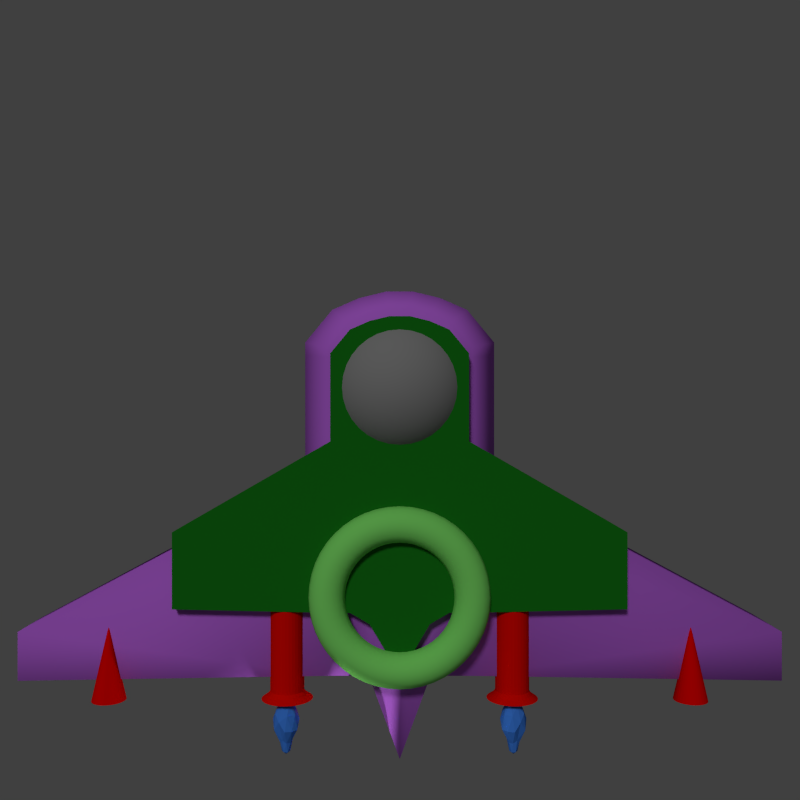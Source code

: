 # Source: Enemy7.blend  (saved by Blender 2.76.0; exported with 4.5.12 LTS)
import bpy
from mathutils import Matrix  # noqa: F401  (used for matrix-valued properties, if any)

bpy.ops.wm.read_factory_settings(use_empty=True)
scene = bpy.context.scene
scene.name = 'Scene'

# ---- collections
col_collection_1 = bpy.data.collections.new('Collection 1'); scene.collection.children.link(col_collection_1)

# ---- materials (node trees are filled in below, after node groups)
mat_material_003 = bpy.data.materials.new('Material.003')
mat_material_003.alpha_threshold = 0.0
mat_material_003.use_transparent_shadow = False
mat_material_003.diffuse_color = (0.2296, 0.8, 0.1567, 1.0)
mat_material_003.roughness = 0.5
mat_material_003.specular_intensity = 0.9623
mat_material_002 = bpy.data.materials.new('Material.002')
mat_material_002.alpha_threshold = 0.0
mat_material_002.use_transparent_shadow = False
mat_material_002.diffuse_color = (0.008999, 0.1758, 0.01018, 1.0)
mat_material_002.roughness = 0.5
mat_material_002.specular_intensity = 0.6226
mat_material_001 = bpy.data.materials.new('Material.001')
mat_material_001.alpha_threshold = 0.0
mat_material_001.use_transparent_shadow = False
mat_material_001.diffuse_color = (0.5269, 0.1424, 0.8, 1.0)
mat_material_001.roughness = 0.5
mat_material_001.specular_intensity = 0.5566
mat_material_006 = bpy.data.materials.new('Material.006')
mat_material_006.alpha_threshold = 0.0
mat_material_006.use_transparent_shadow = False
mat_material_006.diffuse_color = (0.05439, 0.224, 0.8, 1.0)
mat_material_006.roughness = 0.5
mat_material_005 = bpy.data.materials.new('Material.005')
mat_material_005.alpha_threshold = 0.0
mat_material_005.use_transparent_shadow = False
mat_material_005.diffuse_color = (0.8, 0.002391, 0.0, 1.0)
mat_material_005.roughness = 0.5
mat_material_005.specular_intensity = 0.1887
mat_material_004 = bpy.data.materials.new('Material.004')
mat_material_004.alpha_threshold = 0.0
mat_material_004.use_transparent_shadow = False
mat_material_004.diffuse_color = (0.8, 0.0, 0.0, 1.0)
mat_material_004.roughness = 0.5
mat_material_004.specular_intensity = 0.03774
mat_material = bpy.data.materials.new('Material')
mat_material.alpha_threshold = 0.0
mat_material.use_transparent_shadow = False
mat_material.diffuse_color = (0.2633, 0.2633, 0.2633, 1.0)
mat_material.specular_color = (0.8619, 1.0, 0.4369)
mat_material.roughness = 0.5
mat_material.specular_intensity = 0.6226

# ---- material node trees

# ---- world
world_world = bpy.data.worlds.new('World'); scene.world = world_world
world_world.color = (0.05088, 0.05088, 0.05088)
world_world.use_sun_shadow = False
world_world.sun_shadow_jitter_overblur = 0.0
world_world.cycles.sampling_method = 'MANUAL'
world_world.cycles.sample_map_resolution = 256

# ---- cameras
cam_camera = bpy.data.cameras.new('Camera')
cam_camera.clip_end = 100.0
cam_camera.lens = 35.0
cam_camera.sensor_width = 32.0
cam_camera.sensor_height = 18.0
cam_camera.ortho_scale = 7.314
cam_camera.dof.focus_distance = 0.0
cam_camera.dof.aperture_fstop = 128.0

# ---- lights
light_point = bpy.data.lights.new('Point', 'POINT')
light_point.transmission_factor = 0.0
light_point.energy = 100.0
light_point.shadow_buffer_clip_start = 0.5
light_point.shadow_soft_size = 0.1
light_point.shadow_maximum_resolution = 0.006
light_point.use_absolute_resolution = True
light_point.cycles.use_multiple_importance_sampling = False
light_lamp = bpy.data.lights.new('Lamp', 'SUN')
light_lamp.transmission_factor = 0.0
light_lamp.cutoff_distance = 30.0
light_lamp.angle = 0.1993
light_lamp.energy = 1.0
light_lamp.shadow_buffer_clip_start = 1.001
light_lamp.shadow_soft_size = 0.1
light_lamp.shadow_cascade_max_distance = 1000.0
light_lamp.cycles.use_multiple_importance_sampling = False

# ---- meshes
me_torus = bpy.data.meshes.new('Torus')
me_torus.from_pydata([(1.25, 0.0, 0.0), (1.217, 0.0, 0.125), (1.125, 0.0, 0.2165), (1.0, 0.0, 0.25), (0.875, 0.0, 0.2165), (0.7835, 0.0, 0.125), (0.75, 0.0, 3.062e-17), (0.7835, 0.0, -0.125), (0.875, 0.0, -0.2165), (1.0, 0.0, -0.25), (1.125, 0.0, -0.2165), (1.217, 0.0, -0.125), (1.239, 0.1632, 0.0), (1.206, 0.1588, 0.125), (1.115, 0.1468, 0.2165), (0.9914, 0.1305, 0.25), (0.8675, 0.1142, 0.2165), (0.7768, 0.1023, 0.125), (0.7436, 0.09789, 3.062e-17), (0.7768, 0.1023, -0.125), (0.8675, 0.1142, -0.2165), (0.9914, 0.1305, -0.25), (1.115, 0.1468, -0.2165), (1.206, 0.1588, -0.125), (1.207, 0.3235, 0.0), (1.175, 0.3149, 0.125), (1.087, 0.2912, 0.2165), (0.9659, 0.2588, 0.25), (0.8452, 0.2265, 0.2165), (0.7568, 0.2028, 0.125), (0.7244, 0.1941, 3.062e-17), (0.7568, 0.2028, -0.125), (0.8452, 0.2265, -0.2165), (0.9659, 0.2588, -0.25), (1.087, 0.2912, -0.2165), (1.175, 0.3149, -0.125), (1.155, 0.4784, 0.0), (1.124, 0.4655, 0.125), (1.039, 0.4305, 0.2165), (0.9239, 0.3827, 0.25), (0.8084, 0.3348, 0.2165), (0.7239, 0.2998, 0.125), (0.6929, 0.287, 3.062e-17), (0.7239, 0.2998, -0.125), (0.8084, 0.3348, -0.2165), (0.9239, 0.3827, -0.25), (1.039, 0.4305, -0.2165), (1.124, 0.4655, -0.125), (1.083, 0.625, 0.0), (1.054, 0.6083, 0.125), (0.9743, 0.5625, 0.2165), (0.866, 0.5, 0.25), (0.7578, 0.4375, 0.2165), (0.6785, 0.3917, 0.125), (0.6495, 0.375, 3.062e-17), (0.6785, 0.3917, -0.125), (0.7578, 0.4375, -0.2165), (0.866, 0.5, -0.25), (0.9743, 0.5625, -0.2165), (1.054, 0.6083, -0.125), (0.9917, 0.761, 0.0), (0.9651, 0.7406, 0.125), (0.8925, 0.6849, 0.2165), (0.7934, 0.6088, 0.25), (0.6942, 0.5327, 0.2165), (0.6216, 0.477, 0.125), (0.595, 0.4566, 3.062e-17), (0.6216, 0.477, -0.125), (0.6942, 0.5327, -0.2165), (0.7934, 0.6088, -0.25), (0.8925, 0.6849, -0.2165), (0.9651, 0.7406, -0.125), (0.8839, 0.8839, 0.0), (0.8602, 0.8602, 0.125), (0.7955, 0.7955, 0.2165), (0.7071, 0.7071, 0.25), (0.6187, 0.6187, 0.2165), (0.554, 0.554, 0.125), (0.5303, 0.5303, 3.062e-17), (0.554, 0.554, -0.125), (0.6187, 0.6187, -0.2165), (0.7071, 0.7071, -0.25), (0.7955, 0.7955, -0.2165), (0.8602, 0.8602, -0.125), (0.761, 0.9917, 0.0), (0.7406, 0.9651, 0.125), (0.6849, 0.8925, 0.2165), (0.6088, 0.7934, 0.25), (0.5327, 0.6942, 0.2165), (0.477, 0.6216, 0.125), (0.4566, 0.595, 3.062e-17), (0.477, 0.6216, -0.125), (0.5327, 0.6942, -0.2165), (0.6088, 0.7934, -0.25), (0.6849, 0.8925, -0.2165), (0.7406, 0.9651, -0.125), (0.625, 1.083, 0.0), (0.6083, 1.054, 0.125), (0.5625, 0.9743, 0.2165), (0.5, 0.866, 0.25), (0.4375, 0.7578, 0.2165), (0.3917, 0.6785, 0.125), (0.375, 0.6495, 3.062e-17), (0.3917, 0.6785, -0.125), (0.4375, 0.7578, -0.2165), (0.5, 0.866, -0.25), (0.5625, 0.9743, -0.2165), (0.6083, 1.054, -0.125), (0.4784, 1.155, 0.0), (0.4655, 1.124, 0.125), (0.4305, 1.039, 0.2165), (0.3827, 0.9239, 0.25), (0.3348, 0.8084, 0.2165), (0.2998, 0.7239, 0.125), (0.287, 0.6929, 3.062e-17), (0.2998, 0.7239, -0.125), (0.3348, 0.8084, -0.2165), (0.3827, 0.9239, -0.25), (0.4305, 1.039, -0.2165), (0.4655, 1.124, -0.125), (0.3235, 1.207, 0.0), (0.3149, 1.175, 0.125), (0.2912, 1.087, 0.2165), (0.2588, 0.9659, 0.25), (0.2265, 0.8452, 0.2165), (0.2028, 0.7568, 0.125), (0.1941, 0.7244, 3.062e-17), (0.2028, 0.7568, -0.125), (0.2265, 0.8452, -0.2165), (0.2588, 0.9659, -0.25), (0.2912, 1.087, -0.2165), (0.3149, 1.175, -0.125), (0.1632, 1.239, 0.0), (0.1588, 1.206, 0.125), (0.1468, 1.115, 0.2165), (0.1305, 0.9914, 0.25), (0.1142, 0.8675, 0.2165), (0.1023, 0.7768, 0.125), (0.09789, 0.7436, 3.062e-17), (0.1023, 0.7768, -0.125), (0.1142, 0.8675, -0.2165), (0.1305, 0.9914, -0.25), (0.1468, 1.115, -0.2165), (0.1588, 1.206, -0.125), (5.96e-08, 1.25, 0.0), (1.192e-07, 1.217, 0.125), (1.192e-07, 1.125, 0.2165), (8.941e-08, 1.0, 0.25), (8.941e-08, 0.875, 0.2165), (5.96e-08, 0.7835, 0.125), (8.941e-08, 0.75, 3.062e-17), (5.96e-08, 0.7835, -0.125), (8.941e-08, 0.875, -0.2165), (8.941e-08, 1.0, -0.25), (1.192e-07, 1.125, -0.2165), (1.192e-07, 1.217, -0.125), (-0.1632, 1.239, 0.0), (-0.1588, 1.206, 0.125), (-0.1468, 1.115, 0.2165), (-0.1305, 0.9914, 0.25), (-0.1142, 0.8675, 0.2165), (-0.1023, 0.7768, 0.125), (-0.09789, 0.7436, 3.062e-17), (-0.1023, 0.7768, -0.125), (-0.1142, 0.8675, -0.2165), (-0.1305, 0.9914, -0.25), (-0.1468, 1.115, -0.2165), (-0.1588, 1.206, -0.125), (-0.3235, 1.207, 0.0), (-0.3149, 1.175, 0.125), (-0.2912, 1.087, 0.2165), (-0.2588, 0.9659, 0.25), (-0.2265, 0.8452, 0.2165), (-0.2028, 0.7568, 0.125), (-0.1941, 0.7244, 3.062e-17), (-0.2028, 0.7568, -0.125), (-0.2265, 0.8452, -0.2165), (-0.2588, 0.9659, -0.25), (-0.2912, 1.087, -0.2165), (-0.3149, 1.175, -0.125), (-0.4784, 1.155, 0.0), (-0.4655, 1.124, 0.125), (-0.4305, 1.039, 0.2165), (-0.3827, 0.9239, 0.25), (-0.3348, 0.8084, 0.2165), (-0.2998, 0.7239, 0.125), (-0.287, 0.6929, 3.062e-17), (-0.2998, 0.7239, -0.125), (-0.3348, 0.8084, -0.2165), (-0.3827, 0.9239, -0.25), (-0.4305, 1.039, -0.2165), (-0.4655, 1.124, -0.125), (-0.625, 1.083, 0.0), (-0.6083, 1.054, 0.125), (-0.5625, 0.9743, 0.2165), (-0.5, 0.866, 0.25), (-0.4375, 0.7578, 0.2165), (-0.3917, 0.6785, 0.125), (-0.375, 0.6495, 3.062e-17), (-0.3917, 0.6785, -0.125), (-0.4375, 0.7578, -0.2165), (-0.5, 0.866, -0.25), (-0.5625, 0.9743, -0.2165), (-0.6083, 1.054, -0.125), (-0.761, 0.9917, 0.0), (-0.7406, 0.9651, 0.125), (-0.6849, 0.8925, 0.2165), (-0.6088, 0.7934, 0.25), (-0.5327, 0.6942, 0.2165), (-0.477, 0.6216, 0.125), (-0.4566, 0.595, 3.062e-17), (-0.477, 0.6216, -0.125), (-0.5327, 0.6942, -0.2165), (-0.6088, 0.7934, -0.25), (-0.6849, 0.8925, -0.2165), (-0.7406, 0.9651, -0.125), (-0.8839, 0.8839, 0.0), (-0.8602, 0.8602, 0.125), (-0.7955, 0.7955, 0.2165), (-0.7071, 0.7071, 0.25), (-0.6187, 0.6187, 0.2165), (-0.554, 0.554, 0.125), (-0.5303, 0.5303, 3.062e-17), (-0.554, 0.554, -0.125), (-0.6187, 0.6187, -0.2165), (-0.7071, 0.7071, -0.25), (-0.7955, 0.7955, -0.2165), (-0.8602, 0.8602, -0.125), (-0.9917, 0.761, 0.0), (-0.9651, 0.7406, 0.125), (-0.8925, 0.6849, 0.2165), (-0.7934, 0.6088, 0.25), (-0.6942, 0.5327, 0.2165), (-0.6216, 0.477, 0.125), (-0.595, 0.4566, 3.062e-17), (-0.6216, 0.477, -0.125), (-0.6942, 0.5327, -0.2165), (-0.7934, 0.6088, -0.25), (-0.8925, 0.6849, -0.2165), (-0.9651, 0.7406, -0.125), (-1.083, 0.625, 0.0), (-1.054, 0.6083, 0.125), (-0.9743, 0.5625, 0.2165), (-0.866, 0.5, 0.25), (-0.7578, 0.4375, 0.2165), (-0.6785, 0.3917, 0.125), (-0.6495, 0.375, 3.062e-17), (-0.6785, 0.3917, -0.125), (-0.7578, 0.4375, -0.2165), (-0.866, 0.5, -0.25), (-0.9743, 0.5625, -0.2165), (-1.054, 0.6083, -0.125), (-1.155, 0.4784, 0.0), (-1.124, 0.4655, 0.125), (-1.039, 0.4305, 0.2165), (-0.9239, 0.3827, 0.25), (-0.8084, 0.3348, 0.2165), (-0.7239, 0.2998, 0.125), (-0.6929, 0.287, 3.062e-17), (-0.7239, 0.2998, -0.125), (-0.8084, 0.3348, -0.2165), (-0.9239, 0.3827, -0.25), (-1.039, 0.4305, -0.2165), (-1.124, 0.4655, -0.125), (-1.207, 0.3235, 0.0), (-1.175, 0.3149, 0.125), (-1.087, 0.2912, 0.2165), (-0.9659, 0.2588, 0.25), (-0.8452, 0.2265, 0.2165), (-0.7568, 0.2028, 0.125), (-0.7244, 0.1941, 3.062e-17), (-0.7568, 0.2028, -0.125), (-0.8452, 0.2265, -0.2165), (-0.9659, 0.2588, -0.25), (-1.087, 0.2912, -0.2165), (-1.175, 0.3149, -0.125), (-1.239, 0.1632, 0.0), (-1.206, 0.1588, 0.125), (-1.115, 0.1468, 0.2165), (-0.9914, 0.1305, 0.25), (-0.8675, 0.1142, 0.2165), (-0.7768, 0.1023, 0.125), (-0.7436, 0.09789, 3.062e-17), (-0.7768, 0.1023, -0.125), (-0.8675, 0.1142, -0.2165), (-0.9914, 0.1305, -0.25), (-1.115, 0.1468, -0.2165), (-1.206, 0.1588, -0.125), (-1.25, 1.093e-07, 0.0), (-1.217, 1.064e-07, 0.125), (-1.125, 9.835e-08, 0.2165), (-1.0, 8.742e-08, 0.25), (-0.875, 7.649e-08, 0.2165), (-0.7835, 6.85e-08, 0.125), (-0.75, 6.557e-08, 3.062e-17), (-0.7835, 6.85e-08, -0.125), (-0.875, 7.649e-08, -0.2165), (-1.0, 8.742e-08, -0.25), (-1.125, 9.835e-08, -0.2165), (-1.217, 1.064e-07, -0.125), (-1.239, -0.1632, 0.0), (-1.206, -0.1588, 0.125), (-1.115, -0.1468, 0.2165), (-0.9914, -0.1305, 0.25), (-0.8675, -0.1142, 0.2165), (-0.7768, -0.1023, 0.125), (-0.7436, -0.09789, 3.062e-17), (-0.7768, -0.1023, -0.125), (-0.8675, -0.1142, -0.2165), (-0.9914, -0.1305, -0.25), (-1.115, -0.1468, -0.2165), (-1.206, -0.1588, -0.125), (-1.207, -0.3235, 0.0), (-1.175, -0.3149, 0.125), (-1.087, -0.2912, 0.2165), (-0.9659, -0.2588, 0.25), (-0.8452, -0.2265, 0.2165), (-0.7568, -0.2028, 0.125), (-0.7244, -0.1941, 3.062e-17), (-0.7568, -0.2028, -0.125), (-0.8452, -0.2265, -0.2165), (-0.9659, -0.2588, -0.25), (-1.087, -0.2912, -0.2165), (-1.175, -0.3149, -0.125), (-1.155, -0.4784, 0.0), (-1.124, -0.4655, 0.125), (-1.039, -0.4305, 0.2165), (-0.9239, -0.3827, 0.25), (-0.8084, -0.3348, 0.2165), (-0.7239, -0.2998, 0.125), (-0.6929, -0.287, 3.062e-17), (-0.7239, -0.2998, -0.125), (-0.8084, -0.3348, -0.2165), (-0.9239, -0.3827, -0.25), (-1.039, -0.4305, -0.2165), (-1.124, -0.4655, -0.125), (-1.083, -0.625, 0.0), (-1.054, -0.6083, 0.125), (-0.9743, -0.5625, 0.2165), (-0.866, -0.5, 0.25), (-0.7578, -0.4375, 0.2165), (-0.6785, -0.3917, 0.125), (-0.6495, -0.375, 3.062e-17), (-0.6785, -0.3917, -0.125), (-0.7578, -0.4375, -0.2165), (-0.866, -0.5, -0.25), (-0.9743, -0.5625, -0.2165), (-1.054, -0.6083, -0.125), (-0.9917, -0.761, 0.0), (-0.9651, -0.7406, 0.125), (-0.8925, -0.6849, 0.2165), (-0.7934, -0.6088, 0.25), (-0.6942, -0.5327, 0.2165), (-0.6216, -0.477, 0.125), (-0.595, -0.4566, 3.062e-17), (-0.6216, -0.477, -0.125), (-0.6942, -0.5327, -0.2165), (-0.7934, -0.6088, -0.25), (-0.8925, -0.6849, -0.2165), (-0.9651, -0.7406, -0.125), (-0.8839, -0.8839, 0.0), (-0.8602, -0.8602, 0.125), (-0.7955, -0.7955, 0.2165), (-0.7071, -0.7071, 0.25), (-0.6187, -0.6187, 0.2165), (-0.554, -0.554, 0.125), (-0.5303, -0.5303, 3.062e-17), (-0.554, -0.554, -0.125), (-0.6187, -0.6187, -0.2165), (-0.7071, -0.7071, -0.25), (-0.7955, -0.7955, -0.2165), (-0.8602, -0.8602, -0.125), (-0.761, -0.9917, 0.0), (-0.7406, -0.9651, 0.125), (-0.6849, -0.8925, 0.2165), (-0.6088, -0.7934, 0.25), (-0.5327, -0.6942, 0.2165), (-0.477, -0.6216, 0.125), (-0.4566, -0.595, 3.062e-17), (-0.477, -0.6216, -0.125), (-0.5327, -0.6942, -0.2165), (-0.6088, -0.7934, -0.25), (-0.6849, -0.8925, -0.2165), (-0.7406, -0.9651, -0.125), (-0.625, -1.083, 0.0), (-0.6083, -1.054, 0.125), (-0.5625, -0.9743, 0.2165), (-0.5, -0.866, 0.25), (-0.4375, -0.7578, 0.2165), (-0.3917, -0.6785, 0.125), (-0.375, -0.6495, 3.062e-17), (-0.3917, -0.6785, -0.125), (-0.4375, -0.7578, -0.2165), (-0.5, -0.866, -0.25), (-0.5625, -0.9743, -0.2165), (-0.6083, -1.054, -0.125), (-0.4784, -1.155, 0.0), (-0.4655, -1.124, 0.125), (-0.4305, -1.039, 0.2165), (-0.3827, -0.9239, 0.25), (-0.3348, -0.8084, 0.2165), (-0.2998, -0.7239, 0.125), (-0.287, -0.6929, 3.062e-17), (-0.2998, -0.7239, -0.125), (-0.3348, -0.8084, -0.2165), (-0.3827, -0.9239, -0.25), (-0.4305, -1.039, -0.2165), (-0.4655, -1.124, -0.125), (-0.3235, -1.207, 0.0), (-0.3149, -1.175, 0.125), (-0.2912, -1.087, 0.2165), (-0.2588, -0.9659, 0.25), (-0.2265, -0.8452, 0.2165), (-0.2028, -0.7568, 0.125), (-0.1941, -0.7244, 3.062e-17), (-0.2028, -0.7568, -0.125), (-0.2265, -0.8452, -0.2165), (-0.2588, -0.9659, -0.25), (-0.2912, -1.087, -0.2165), (-0.3149, -1.175, -0.125), (-0.1632, -1.239, 0.0), (-0.1588, -1.206, 0.125), (-0.1468, -1.115, 0.2165), (-0.1305, -0.9914, 0.25), (-0.1142, -0.8675, 0.2165), (-0.1023, -0.7768, 0.125), (-0.0979, -0.7436, 3.062e-17), (-0.1023, -0.7768, -0.125), (-0.1142, -0.8675, -0.2165), (-0.1305, -0.9914, -0.25), (-0.1468, -1.115, -0.2165), (-0.1588, -1.206, -0.125), (5.96e-08, -1.25, 0.0), (1.192e-07, -1.217, 0.125), (1.192e-07, -1.125, 0.2165), (8.941e-08, -1.0, 0.25), (8.941e-08, -0.875, 0.2165), (5.96e-08, -0.7835, 0.125), (8.941e-08, -0.75, 3.062e-17), (5.96e-08, -0.7835, -0.125), (8.941e-08, -0.875, -0.2165), (8.941e-08, -1.0, -0.25), (1.192e-07, -1.125, -0.2165), (1.192e-07, -1.217, -0.125), (0.1632, -1.239, 0.0), (0.1588, -1.206, 0.125), (0.1468, -1.115, 0.2165), (0.1305, -0.9914, 0.25), (0.1142, -0.8675, 0.2165), (0.1023, -0.7768, 0.125), (0.09789, -0.7436, 3.062e-17), (0.1023, -0.7768, -0.125), (0.1142, -0.8675, -0.2165), (0.1305, -0.9914, -0.25), (0.1468, -1.115, -0.2165), (0.1588, -1.206, -0.125), (0.3235, -1.207, 0.0), (0.3149, -1.175, 0.125), (0.2912, -1.087, 0.2165), (0.2588, -0.9659, 0.25), (0.2265, -0.8452, 0.2165), (0.2028, -0.7568, 0.125), (0.1941, -0.7244, 3.062e-17), (0.2028, -0.7568, -0.125), (0.2265, -0.8452, -0.2165), (0.2588, -0.9659, -0.25), (0.2912, -1.087, -0.2165), (0.3149, -1.175, -0.125), (0.4784, -1.155, 0.0), (0.4655, -1.124, 0.125), (0.4305, -1.039, 0.2165), (0.3827, -0.9239, 0.25), (0.3348, -0.8084, 0.2165), (0.2998, -0.7239, 0.125), (0.287, -0.6929, 3.062e-17), (0.2998, -0.7239, -0.125), (0.3348, -0.8084, -0.2165), (0.3827, -0.9239, -0.25), (0.4305, -1.039, -0.2165), (0.4655, -1.124, -0.125), (0.625, -1.083, 0.0), (0.6083, -1.054, 0.125), (0.5625, -0.9743, 0.2165), (0.5, -0.866, 0.25), (0.4375, -0.7578, 0.2165), (0.3917, -0.6785, 0.125), (0.375, -0.6495, 3.062e-17), (0.3917, -0.6785, -0.125), (0.4375, -0.7578, -0.2165), (0.5, -0.866, -0.25), (0.5625, -0.9743, -0.2165), (0.6083, -1.054, -0.125), (0.761, -0.9917, 0.0), (0.7406, -0.9651, 0.125), (0.6849, -0.8925, 0.2165), (0.6088, -0.7934, 0.25), (0.5327, -0.6942, 0.2165), (0.477, -0.6216, 0.125), (0.4566, -0.595, 3.062e-17), (0.477, -0.6216, -0.125), (0.5327, -0.6942, -0.2165), (0.6088, -0.7934, -0.25), (0.6849, -0.8925, -0.2165), (0.7406, -0.9651, -0.125), (0.8839, -0.8839, 0.0), (0.8602, -0.8602, 0.125), (0.7955, -0.7955, 0.2165), (0.7071, -0.7071, 0.25), (0.6187, -0.6187, 0.2165), (0.554, -0.554, 0.125), (0.5303, -0.5303, 3.062e-17), (0.554, -0.554, -0.125), (0.6187, -0.6187, -0.2165), (0.7071, -0.7071, -0.25), (0.7955, -0.7955, -0.2165), (0.8602, -0.8602, -0.125), (0.9917, -0.761, 0.0), (0.9651, -0.7406, 0.125), (0.8925, -0.6849, 0.2165), (0.7934, -0.6088, 0.25), (0.6942, -0.5327, 0.2165), (0.6216, -0.477, 0.125), (0.595, -0.4566, 3.062e-17), (0.6216, -0.477, -0.125), (0.6942, -0.5327, -0.2165), (0.7934, -0.6088, -0.25), (0.8925, -0.6849, -0.2165), (0.9651, -0.7406, -0.125), (1.083, -0.625, 0.0), (1.054, -0.6083, 0.125), (0.9743, -0.5625, 0.2165), (0.866, -0.5, 0.25), (0.7578, -0.4375, 0.2165), (0.6785, -0.3917, 0.125), (0.6495, -0.375, 3.062e-17), (0.6785, -0.3917, -0.125), (0.7578, -0.4375, -0.2165), (0.866, -0.5, -0.25), (0.9743, -0.5625, -0.2165), (1.054, -0.6083, -0.125), (1.155, -0.4784, 0.0), (1.124, -0.4655, 0.125), (1.039, -0.4305, 0.2165), (0.9239, -0.3827, 0.25), (0.8084, -0.3348, 0.2165), (0.7239, -0.2998, 0.125), (0.6929, -0.287, 3.062e-17), (0.7239, -0.2998, -0.125), (0.8084, -0.3348, -0.2165), (0.9239, -0.3827, -0.25), (1.039, -0.4305, -0.2165), (1.124, -0.4655, -0.125), (1.207, -0.3235, 0.0), (1.175, -0.3149, 0.125), (1.087, -0.2912, 0.2165), (0.9659, -0.2588, 0.25), (0.8452, -0.2265, 0.2165), (0.7568, -0.2028, 0.125), (0.7244, -0.1941, 3.062e-17), (0.7568, -0.2028, -0.125), (0.8452, -0.2265, -0.2165), (0.9659, -0.2588, -0.25), (1.087, -0.2912, -0.2165), (1.175, -0.3149, -0.125), (1.239, -0.1632, 0.0), (1.206, -0.1588, 0.125), (1.115, -0.1468, 0.2165), (0.9914, -0.1305, 0.25), (0.8675, -0.1142, 0.2165), (0.7768, -0.1023, 0.125), (0.7436, -0.09789, 3.062e-17), (0.7768, -0.1023, -0.125), (0.8675, -0.1142, -0.2165), (0.9914, -0.1305, -0.25), (1.115, -0.1468, -0.2165), (1.206, -0.1588, -0.125)], [], [(0, 12, 13, 1), (1, 13, 14, 2), (2, 14, 15, 3), (3, 15, 16, 4), (4, 16, 17, 5), (5, 17, 18, 6), (6, 18, 19, 7), (7, 19, 20, 8), (8, 20, 21, 9), (9, 21, 22, 10), (10, 22, 23, 11), (0, 11, 23, 12), (12, 24, 25, 13), (13, 25, 26, 14), (14, 26, 27, 15), (15, 27, 28, 16), (16, 28, 29, 17), (17, 29, 30, 18), (18, 30, 31, 19), (19, 31, 32, 20), (20, 32, 33, 21), (21, 33, 34, 22), (22, 34, 35, 23), (23, 35, 24, 12), (24, 36, 37, 25), (25, 37, 38, 26), (26, 38, 39, 27), (27, 39, 40, 28), (28, 40, 41, 29), (29, 41, 42, 30), (30, 42, 43, 31), (31, 43, 44, 32), (32, 44, 45, 33), (33, 45, 46, 34), (34, 46, 47, 35), (35, 47, 36, 24), (36, 48, 49, 37), (37, 49, 50, 38), (38, 50, 51, 39), (39, 51, 52, 40), (40, 52, 53, 41), (41, 53, 54, 42), (42, 54, 55, 43), (43, 55, 56, 44), (44, 56, 57, 45), (45, 57, 58, 46), (46, 58, 59, 47), (47, 59, 48, 36), (48, 60, 61, 49), (49, 61, 62, 50), (50, 62, 63, 51), (51, 63, 64, 52), (52, 64, 65, 53), (53, 65, 66, 54), (54, 66, 67, 55), (55, 67, 68, 56), (56, 68, 69, 57), (57, 69, 70, 58), (58, 70, 71, 59), (59, 71, 60, 48), (60, 72, 73, 61), (61, 73, 74, 62), (62, 74, 75, 63), (63, 75, 76, 64), (64, 76, 77, 65), (65, 77, 78, 66), (66, 78, 79, 67), (67, 79, 80, 68), (68, 80, 81, 69), (69, 81, 82, 70), (70, 82, 83, 71), (71, 83, 72, 60), (72, 84, 85, 73), (73, 85, 86, 74), (74, 86, 87, 75), (75, 87, 88, 76), (76, 88, 89, 77), (77, 89, 90, 78), (78, 90, 91, 79), (79, 91, 92, 80), (80, 92, 93, 81), (81, 93, 94, 82), (82, 94, 95, 83), (83, 95, 84, 72), (84, 96, 97, 85), (85, 97, 98, 86), (86, 98, 99, 87), (87, 99, 100, 88), (88, 100, 101, 89), (89, 101, 102, 90), (90, 102, 103, 91), (91, 103, 104, 92), (92, 104, 105, 93), (93, 105, 106, 94), (94, 106, 107, 95), (95, 107, 96, 84), (96, 108, 109, 97), (97, 109, 110, 98), (98, 110, 111, 99), (99, 111, 112, 100), (100, 112, 113, 101), (101, 113, 114, 102), (102, 114, 115, 103), (103, 115, 116, 104), (104, 116, 117, 105), (105, 117, 118, 106), (106, 118, 119, 107), (107, 119, 108, 96), (108, 120, 121, 109), (109, 121, 122, 110), (110, 122, 123, 111), (111, 123, 124, 112), (112, 124, 125, 113), (113, 125, 126, 114), (114, 126, 127, 115), (115, 127, 128, 116), (116, 128, 129, 117), (117, 129, 130, 118), (118, 130, 131, 119), (119, 131, 120, 108), (120, 132, 133, 121), (121, 133, 134, 122), (122, 134, 135, 123), (123, 135, 136, 124), (124, 136, 137, 125), (125, 137, 138, 126), (126, 138, 139, 127), (127, 139, 140, 128), (128, 140, 141, 129), (129, 141, 142, 130), (130, 142, 143, 131), (131, 143, 132, 120), (132, 144, 145, 133), (133, 145, 146, 134), (134, 146, 147, 135), (135, 147, 148, 136), (136, 148, 149, 137), (137, 149, 150, 138), (138, 150, 151, 139), (139, 151, 152, 140), (140, 152, 153, 141), (141, 153, 154, 142), (142, 154, 155, 143), (143, 155, 144, 132), (144, 156, 157, 145), (145, 157, 158, 146), (146, 158, 159, 147), (147, 159, 160, 148), (148, 160, 161, 149), (149, 161, 162, 150), (150, 162, 163, 151), (151, 163, 164, 152), (152, 164, 165, 153), (153, 165, 166, 154), (154, 166, 167, 155), (155, 167, 156, 144), (156, 168, 169, 157), (157, 169, 170, 158), (158, 170, 171, 159), (159, 171, 172, 160), (160, 172, 173, 161), (161, 173, 174, 162), (162, 174, 175, 163), (163, 175, 176, 164), (164, 176, 177, 165), (165, 177, 178, 166), (166, 178, 179, 167), (167, 179, 168, 156), (168, 180, 181, 169), (169, 181, 182, 170), (170, 182, 183, 171), (171, 183, 184, 172), (172, 184, 185, 173), (173, 185, 186, 174), (174, 186, 187, 175), (175, 187, 188, 176), (176, 188, 189, 177), (177, 189, 190, 178), (178, 190, 191, 179), (179, 191, 180, 168), (180, 192, 193, 181), (181, 193, 194, 182), (182, 194, 195, 183), (183, 195, 196, 184), (184, 196, 197, 185), (185, 197, 198, 186), (186, 198, 199, 187), (187, 199, 200, 188), (188, 200, 201, 189), (189, 201, 202, 190), (190, 202, 203, 191), (191, 203, 192, 180), (192, 204, 205, 193), (193, 205, 206, 194), (194, 206, 207, 195), (195, 207, 208, 196), (196, 208, 209, 197), (197, 209, 210, 198), (198, 210, 211, 199), (199, 211, 212, 200), (200, 212, 213, 201), (201, 213, 214, 202), (202, 214, 215, 203), (203, 215, 204, 192), (204, 216, 217, 205), (205, 217, 218, 206), (206, 218, 219, 207), (207, 219, 220, 208), (208, 220, 221, 209), (209, 221, 222, 210), (210, 222, 223, 211), (211, 223, 224, 212), (212, 224, 225, 213), (213, 225, 226, 214), (214, 226, 227, 215), (215, 227, 216, 204), (216, 228, 229, 217), (217, 229, 230, 218), (218, 230, 231, 219), (219, 231, 232, 220), (220, 232, 233, 221), (221, 233, 234, 222), (222, 234, 235, 223), (223, 235, 236, 224), (224, 236, 237, 225), (225, 237, 238, 226), (226, 238, 239, 227), (227, 239, 228, 216), (228, 240, 241, 229), (229, 241, 242, 230), (230, 242, 243, 231), (231, 243, 244, 232), (232, 244, 245, 233), (233, 245, 246, 234), (234, 246, 247, 235), (235, 247, 248, 236), (236, 248, 249, 237), (237, 249, 250, 238), (238, 250, 251, 239), (239, 251, 240, 228), (240, 252, 253, 241), (241, 253, 254, 242), (242, 254, 255, 243), (243, 255, 256, 244), (244, 256, 257, 245), (245, 257, 258, 246), (246, 258, 259, 247), (247, 259, 260, 248), (248, 260, 261, 249), (249, 261, 262, 250), (250, 262, 263, 251), (251, 263, 252, 240), (252, 264, 265, 253), (253, 265, 266, 254), (254, 266, 267, 255), (255, 267, 268, 256), (256, 268, 269, 257), (257, 269, 270, 258), (258, 270, 271, 259), (259, 271, 272, 260), (260, 272, 273, 261), (261, 273, 274, 262), (262, 274, 275, 263), (263, 275, 264, 252), (264, 276, 277, 265), (265, 277, 278, 266), (266, 278, 279, 267), (267, 279, 280, 268), (268, 280, 281, 269), (269, 281, 282, 270), (270, 282, 283, 271), (271, 283, 284, 272), (272, 284, 285, 273), (273, 285, 286, 274), (274, 286, 287, 275), (275, 287, 276, 264), (276, 288, 289, 277), (277, 289, 290, 278), (278, 290, 291, 279), (279, 291, 292, 280), (280, 292, 293, 281), (281, 293, 294, 282), (282, 294, 295, 283), (283, 295, 296, 284), (284, 296, 297, 285), (285, 297, 298, 286), (286, 298, 299, 287), (287, 299, 288, 276), (288, 300, 301, 289), (289, 301, 302, 290), (290, 302, 303, 291), (291, 303, 304, 292), (292, 304, 305, 293), (293, 305, 306, 294), (294, 306, 307, 295), (295, 307, 308, 296), (296, 308, 309, 297), (297, 309, 310, 298), (298, 310, 311, 299), (299, 311, 300, 288), (300, 312, 313, 301), (301, 313, 314, 302), (302, 314, 315, 303), (303, 315, 316, 304), (304, 316, 317, 305), (305, 317, 318, 306), (306, 318, 319, 307), (307, 319, 320, 308), (308, 320, 321, 309), (309, 321, 322, 310), (310, 322, 323, 311), (311, 323, 312, 300), (312, 324, 325, 313), (313, 325, 326, 314), (314, 326, 327, 315), (315, 327, 328, 316), (316, 328, 329, 317), (317, 329, 330, 318), (318, 330, 331, 319), (319, 331, 332, 320), (320, 332, 333, 321), (321, 333, 334, 322), (322, 334, 335, 323), (323, 335, 324, 312), (324, 336, 337, 325), (325, 337, 338, 326), (326, 338, 339, 327), (327, 339, 340, 328), (328, 340, 341, 329), (329, 341, 342, 330), (330, 342, 343, 331), (331, 343, 344, 332), (332, 344, 345, 333), (333, 345, 346, 334), (334, 346, 347, 335), (335, 347, 336, 324), (336, 348, 349, 337), (337, 349, 350, 338), (338, 350, 351, 339), (339, 351, 352, 340), (340, 352, 353, 341), (341, 353, 354, 342), (342, 354, 355, 343), (343, 355, 356, 344), (344, 356, 357, 345), (345, 357, 358, 346), (346, 358, 359, 347), (347, 359, 348, 336), (348, 360, 361, 349), (349, 361, 362, 350), (350, 362, 363, 351), (351, 363, 364, 352), (352, 364, 365, 353), (353, 365, 366, 354), (354, 366, 367, 355), (355, 367, 368, 356), (356, 368, 369, 357), (357, 369, 370, 358), (358, 370, 371, 359), (359, 371, 360, 348), (360, 372, 373, 361), (361, 373, 374, 362), (362, 374, 375, 363), (363, 375, 376, 364), (364, 376, 377, 365), (365, 377, 378, 366), (366, 378, 379, 367), (367, 379, 380, 368), (368, 380, 381, 369), (369, 381, 382, 370), (370, 382, 383, 371), (371, 383, 372, 360), (372, 384, 385, 373), (373, 385, 386, 374), (374, 386, 387, 375), (375, 387, 388, 376), (376, 388, 389, 377), (377, 389, 390, 378), (378, 390, 391, 379), (379, 391, 392, 380), (380, 392, 393, 381), (381, 393, 394, 382), (382, 394, 395, 383), (383, 395, 384, 372), (384, 396, 397, 385), (385, 397, 398, 386), (386, 398, 399, 387), (387, 399, 400, 388), (388, 400, 401, 389), (389, 401, 402, 390), (390, 402, 403, 391), (391, 403, 404, 392), (392, 404, 405, 393), (393, 405, 406, 394), (394, 406, 407, 395), (395, 407, 396, 384), (396, 408, 409, 397), (397, 409, 410, 398), (398, 410, 411, 399), (399, 411, 412, 400), (400, 412, 413, 401), (401, 413, 414, 402), (402, 414, 415, 403), (403, 415, 416, 404), (404, 416, 417, 405), (405, 417, 418, 406), (406, 418, 419, 407), (407, 419, 408, 396), (408, 420, 421, 409), (409, 421, 422, 410), (410, 422, 423, 411), (411, 423, 424, 412), (412, 424, 425, 413), (413, 425, 426, 414), (414, 426, 427, 415), (415, 427, 428, 416), (416, 428, 429, 417), (417, 429, 430, 418), (418, 430, 431, 419), (419, 431, 420, 408), (420, 432, 433, 421), (421, 433, 434, 422), (422, 434, 435, 423), (423, 435, 436, 424), (424, 436, 437, 425), (425, 437, 438, 426), (426, 438, 439, 427), (427, 439, 440, 428), (428, 440, 441, 429), (429, 441, 442, 430), (430, 442, 443, 431), (431, 443, 432, 420), (432, 444, 445, 433), (433, 445, 446, 434), (434, 446, 447, 435), (435, 447, 448, 436), (436, 448, 449, 437), (437, 449, 450, 438), (438, 450, 451, 439), (439, 451, 452, 440), (440, 452, 453, 441), (441, 453, 454, 442), (442, 454, 455, 443), (443, 455, 444, 432), (444, 456, 457, 445), (445, 457, 458, 446), (446, 458, 459, 447), (447, 459, 460, 448), (448, 460, 461, 449), (449, 461, 462, 450), (450, 462, 463, 451), (451, 463, 464, 452), (452, 464, 465, 453), (453, 465, 466, 454), (454, 466, 467, 455), (455, 467, 456, 444), (456, 468, 469, 457), (457, 469, 470, 458), (458, 470, 471, 459), (459, 471, 472, 460), (460, 472, 473, 461), (461, 473, 474, 462), (462, 474, 475, 463), (463, 475, 476, 464), (464, 476, 477, 465), (465, 477, 478, 466), (466, 478, 479, 467), (467, 479, 468, 456), (468, 480, 481, 469), (469, 481, 482, 470), (470, 482, 483, 471), (471, 483, 484, 472), (472, 484, 485, 473), (473, 485, 486, 474), (474, 486, 487, 475), (475, 487, 488, 476), (476, 488, 489, 477), (477, 489, 490, 478), (478, 490, 491, 479), (479, 491, 480, 468), (480, 492, 493, 481), (481, 493, 494, 482), (482, 494, 495, 483), (483, 495, 496, 484), (484, 496, 497, 485), (485, 497, 498, 486), (486, 498, 499, 487), (487, 499, 500, 488), (488, 500, 501, 489), (489, 501, 502, 490), (490, 502, 503, 491), (491, 503, 492, 480), (492, 504, 505, 493), (493, 505, 506, 494), (494, 506, 507, 495), (495, 507, 508, 496), (496, 508, 509, 497), (497, 509, 510, 498), (498, 510, 511, 499), (499, 511, 512, 500), (500, 512, 513, 501), (501, 513, 514, 502), (502, 514, 515, 503), (503, 515, 504, 492), (504, 516, 517, 505), (505, 517, 518, 506), (506, 518, 519, 507), (507, 519, 520, 508), (508, 520, 521, 509), (509, 521, 522, 510), (510, 522, 523, 511), (511, 523, 524, 512), (512, 524, 525, 513), (513, 525, 526, 514), (514, 526, 527, 515), (515, 527, 516, 504), (516, 528, 529, 517), (517, 529, 530, 518), (518, 530, 531, 519), (519, 531, 532, 520), (520, 532, 533, 521), (521, 533, 534, 522), (522, 534, 535, 523), (523, 535, 536, 524), (524, 536, 537, 525), (525, 537, 538, 526), (526, 538, 539, 527), (527, 539, 528, 516), (528, 540, 541, 529), (529, 541, 542, 530), (530, 542, 543, 531), (531, 543, 544, 532), (532, 544, 545, 533), (533, 545, 546, 534), (534, 546, 547, 535), (535, 547, 548, 536), (536, 548, 549, 537), (537, 549, 550, 538), (538, 550, 551, 539), (539, 551, 540, 528), (540, 552, 553, 541), (541, 553, 554, 542), (542, 554, 555, 543), (543, 555, 556, 544), (544, 556, 557, 545), (545, 557, 558, 546), (546, 558, 559, 547), (547, 559, 560, 548), (548, 560, 561, 549), (549, 561, 562, 550), (550, 562, 563, 551), (551, 563, 552, 540), (552, 564, 565, 553), (553, 565, 566, 554), (554, 566, 567, 555), (555, 567, 568, 556), (556, 568, 569, 557), (557, 569, 570, 558), (558, 570, 571, 559), (559, 571, 572, 560), (560, 572, 573, 561), (561, 573, 574, 562), (562, 574, 575, 563), (563, 575, 564, 552), (564, 0, 1, 565), (565, 1, 2, 566), (566, 2, 3, 567), (567, 3, 4, 568), (568, 4, 5, 569), (569, 5, 6, 570), (570, 6, 7, 571), (571, 7, 8, 572), (572, 8, 9, 573), (573, 9, 10, 574), (574, 10, 11, 575), (575, 11, 0, 564)])
me_torus.polygons.foreach_set('use_smooth', [True] * 576)
me_torus.materials.append(mat_material_003)
me_torus.use_remesh_preserve_volume = False
me_torus.use_remesh_preserve_attributes = False
me_torus.use_mirror_vertex_groups = False
me_torus.update()
me_cube_002 = bpy.data.meshes.new('Cube.002')
me_cube_002.from_pydata([(-0.9626, -0.9507, -0.4309), (-0.9626, -0.9507, 0.9581), (-0.9626, 0.9507, -0.4309), (-0.9626, 0.9507, 0.9581), (0.7488, -0.9507, -0.4309), (0.7488, -0.9507, 0.9581), (0.7488, 0.9507, -0.4309), (0.7488, 0.9507, 0.9581), (-0.6933, 0.9507, 0.9581), (-0.4239, 0.9507, 0.9581), (-0.1546, 0.9507, 0.9581), (0.1148, 0.9507, 0.9581), (0.3842, 0.9507, 0.9581), (0.6535, 0.9507, 0.9581), (0.6535, 0.9507, -0.4309), (0.3842, 0.9507, -0.4309), (0.1148, 0.9507, -0.4309), (-0.1546, 0.9507, -0.4309), (-0.4239, 0.9507, -0.4309), (-0.6933, 0.9507, -0.4309), (-0.6933, -0.9507, 0.9581), (-0.4239, -0.9507, 0.9581), (-0.1546, -0.9507, 0.9581), (0.1148, -0.9507, 0.9581), (0.3842, -0.9507, 0.9581), (0.6535, -0.9507, 0.9581), (0.6535, -0.9507, -0.4309), (0.3842, -0.9507, -0.4309), (0.1148, -0.9507, -0.4309), (-0.1546, -0.9507, -0.4309), (-0.4239, -0.9507, -0.4309), (-0.6933, -0.9507, -0.4309), (-0.9626, -0.1427, 0.9581), (-0.9626, -0.412, 0.9581), (-0.9626, -0.6814, 0.9581), (-0.9626, 0.1427, 0.9581), (-0.9626, 0.412, 0.9581), (-0.9626, 0.6814, 0.9581), (-0.9626, 0.6814, -0.4309), (-0.9626, 0.412, -0.4309), (-0.9626, 0.1427, -0.4309), (-0.9626, -0.6814, -0.4309), (-0.9626, -0.412, -0.4309), (-0.9626, -0.1427, -0.4309), (0.9922, 0.6814, 0.9581), (1.08, 0.412, 0.9581), (1.129, 0.1427, 0.9581), (0.9922, -0.6814, 0.9581), (1.08, -0.412, 0.9581), (1.129, -0.1427, 0.9581), (1.129, -0.1427, -0.4309), (1.08, -0.412, -0.4309), (0.9922, -0.6814, -0.4309), (1.129, 0.1427, -0.4309), (1.08, 0.412, -0.4309), (0.9922, 0.6814, -0.4309), (0.6535, 0.6814, 0.9581), (0.6535, 0.412, 0.9581), (0.6535, 0.1427, 0.9581), (0.6535, -0.6814, 0.9581), (0.6535, -0.412, 0.9581), (0.6535, -0.1427, 0.9581), (0.3842, 0.6814, 0.9581), (0.3842, 0.412, 0.9581), (0.3842, 0.1427, 0.9581), (0.3842, -0.6814, 0.9581), (0.3842, -0.412, 0.9581), (0.3842, -0.1427, 0.9581), (0.1148, 0.6814, 0.9581), (0.1148, 0.412, 0.9581), (0.1148, 0.1427, 0.9581), (0.1148, -0.6814, 0.9581), (0.1148, -0.412, 0.9581), (0.1148, -0.1427, 0.9581), (-0.1546, 0.6814, 0.9581), (-0.1546, 0.412, 0.9581), (-0.1546, 0.1427, 0.9581), (-0.1546, -0.6814, 0.9581), (-0.1546, -0.412, 0.9581), (-0.1546, -0.1427, 0.9581), (-0.4239, 0.6814, 0.9581), (-0.4239, 0.412, 0.9581), (-0.4239, 0.1427, 0.9581), (-0.4239, -0.6814, 0.9581), (-0.4239, -0.412, 0.9581), (-0.4239, -0.1427, 0.9581), (-0.6933, 0.6814, 0.9581), (-0.6933, 0.412, 0.9581), (-0.6933, 0.1427, 0.9581), (-0.6933, -0.6814, 0.9581), (-0.6933, -0.412, 0.9581), (-0.6933, -0.1427, 0.9581), (-0.6933, 0.6814, -0.4309), (-0.6933, 0.412, -0.4309), (-0.6933, 0.1427, -0.4309), (-0.6933, -0.6814, -0.4309), (-0.6933, -0.412, -0.4309), (-0.6933, -0.1427, -0.4309), (-0.4239, 0.6814, -0.4309), (-0.4239, 0.412, -0.4309), (-0.4239, 0.1427, -0.4309), (-0.4239, -0.6814, -0.4309), (-0.4239, -0.412, -0.4309), (-0.4239, -0.1427, -0.4309), (-0.1546, 0.6814, -0.4309), (-0.1546, 0.412, -0.4309), (-0.1546, 0.1427, -0.4309), (-0.1546, -0.6814, -0.4309), (-0.1546, -0.412, -0.4309), (-0.1546, -0.1427, -0.4309), (0.1148, 0.6814, -0.4309), (0.1148, 0.412, -0.4309), (0.1148, 0.1427, -0.4309), (0.1148, -0.6814, -0.4309), (0.1148, -0.412, -0.4309), (0.1148, -0.1427, -0.4309), (0.3842, 0.6814, -0.4309), (0.3842, 0.412, -0.4309), (0.3842, 0.1427, -0.4309), (0.3842, -0.6814, -0.4309), (0.3842, -0.412, -0.4309), (0.3842, -0.1427, -0.4309), (0.6535, 0.6814, -0.4309), (0.6535, 0.412, -0.4309), (0.6535, 0.1427, -0.4309), (0.6535, -0.6814, -0.4309), (0.6535, -0.412, -0.4309), (0.6535, -0.1427, -0.4309), (-1.912, -0.9507, -0.4309), (-1.912, -0.9507, 0.9581), (-1.912, 0.9507, -0.4309), (-1.912, 0.9507, 0.9581), (-2.37, -0.1427, 0.9581), (-2.029, -0.412, 0.9581), (-1.912, -0.6814, 0.9581), (-2.37, 0.1427, 0.9581), (-2.029, 0.412, 0.9581), (-1.912, 0.6814, 0.9581), (-1.912, 0.6814, -0.4309), (-2.029, 0.412, -0.4309), (-2.37, 0.1427, -0.4309), (-1.912, -0.6814, -0.4309), (-2.029, -0.412, -0.4309), (-2.37, -0.1427, -0.4309), (-1.087, -3.12, -0.4309), (-1.087, 3.12, -0.4309), (-1.087, 3.12, 0.9581), (-1.876, 3.12, -0.4309), (-1.876, 3.12, 0.9581), (-0.9626, 0.0, 0.9581), (-0.9626, 0.0, -0.4309), (1.129, 0.0, 0.9581), (1.129, 0.0, -0.4309), (0.6535, 0.0, 0.9581), (0.3842, 0.0, 0.9581), (0.1148, 0.0, 0.9581), (-0.1546, 0.0, 0.9581), (-0.4239, 0.0, 0.9581), (-0.6933, 0.0, 0.9581), (-0.6933, 0.0, -0.4309), (-0.4239, 0.0, -0.4309), (-0.1546, 0.0, -0.4309), (0.1148, 0.0, -0.4309), (0.3842, 0.0, -0.4309), (0.6535, 0.0, -0.4309), (-2.37, 0.0, 0.9581), (-2.37, 0.0, -0.4309), (-1.087, -3.12, 0.9581), (-1.876, -3.12, -0.4309), (-1.876, -3.12, 0.9581)], [], [(38, 39, 139, 138), (13, 7, 6, 14), (71, 77, 22, 23), (41, 141, 142, 42), (122, 14, 6, 55), (86, 8, 3, 37), (44, 7, 13, 56), (56, 13, 12, 62), (62, 12, 11, 68), (68, 11, 10, 74), (74, 10, 9, 80), (80, 9, 8, 86), (38, 2, 19, 92), (92, 19, 18, 98), (98, 18, 17, 104), (104, 17, 16, 110), (110, 16, 15, 116), (116, 15, 14, 122), (65, 71, 23, 24), (59, 65, 24, 25), (47, 59, 25, 5), (89, 34, 1, 20), (125, 52, 4, 26), (25, 26, 4, 5), (3, 8, 19, 2), (8, 9, 18, 19), (9, 10, 17, 18), (10, 11, 16, 17), (11, 12, 15, 16), (12, 13, 14, 15), (47, 52, 51, 48), (126, 51, 52, 125), (163, 118, 124, 164), (118, 117, 123, 124), (117, 116, 122, 123), (48, 60, 59, 47), (49, 61, 60, 48), (162, 112, 118, 163), (112, 111, 117, 118), (111, 110, 116, 117), (60, 66, 65, 59), (61, 67, 66, 60), (161, 106, 112, 162), (106, 105, 111, 112), (105, 104, 110, 111), (67, 73, 72, 66), (72, 78, 77, 71), (160, 100, 106, 161), (100, 99, 105, 106), (99, 98, 104, 105), (78, 84, 83, 77), (79, 85, 84, 78), (159, 94, 100, 160), (94, 93, 99, 100), (93, 92, 98, 99), (84, 90, 89, 83), (85, 91, 90, 84), (150, 40, 94, 159), (40, 39, 93, 94), (39, 38, 92, 93), (97, 103, 102, 96), (102, 108, 107, 101), (157, 82, 88, 158), (82, 81, 87, 88), (81, 80, 86, 87), (108, 114, 113, 107), (109, 115, 114, 108), (156, 76, 82, 157), (76, 75, 81, 82), (75, 74, 80, 81), (115, 121, 120, 114), (120, 126, 125, 119), (155, 70, 76, 156), (70, 69, 75, 76), (69, 68, 74, 75), (24, 27, 26, 25), (23, 28, 27, 24), (154, 64, 70, 155), (64, 63, 69, 70), (63, 62, 68, 69), (21, 30, 29, 22), (20, 31, 30, 21), (1, 0, 31, 20), (153, 58, 64, 154), (58, 57, 63, 64), (57, 56, 62, 63), (113, 119, 27, 28), (107, 113, 28, 29), (101, 107, 29, 30), (151, 46, 58, 153), (46, 45, 57, 58), (45, 44, 56, 57), (43, 97, 96, 42), (96, 102, 101, 95), (158, 88, 35, 149), (88, 87, 36, 35), (87, 86, 37, 36), (48, 51, 50, 49), (5, 4, 52, 47), (127, 50, 51, 126), (164, 124, 53, 152), (124, 123, 54, 53), (123, 122, 55, 54), (7, 44, 55, 6), (44, 45, 54, 55), (45, 46, 53, 54), (83, 89, 20, 21), (41, 95, 31, 0), (77, 83, 21, 22), (0, 128, 141, 41), (2, 38, 138, 130), (36, 37, 137, 136), (35, 36, 136, 135), (167, 169, 168, 144), (149, 35, 135, 165), (137, 131, 130, 138), (1, 167, 21), (42, 142, 143, 43), (133, 142, 141, 134), (165, 135, 140, 166), (135, 136, 139, 140), (136, 137, 138, 139), (33, 133, 134, 34), (37, 3, 131, 137), (39, 40, 140, 139), (32, 132, 133, 33), (3, 9, 146), (134, 141, 128, 129), (0, 144, 168, 128), (34, 134, 129, 1), (146, 145, 147, 148), (2, 130, 147, 145), (131, 3, 146, 148), (130, 131, 148, 147), (146, 9, 10), (18, 19, 2, 145), (146, 10, 17, 145), (145, 17, 18), (132, 143, 142, 133), (90, 33, 34, 89), (66, 72, 71, 65), (73, 79, 78, 72), (103, 109, 108, 102), (114, 120, 119, 113), (121, 127, 126, 120), (22, 29, 28, 23), (119, 125, 26, 27), (91, 32, 33, 90), (95, 101, 30, 31), (46, 151, 152, 53), (42, 96, 95, 41), (40, 150, 166, 140), (129, 169, 167, 1), (128, 168, 169, 129), (167, 22, 21), (30, 144, 0, 31), (167, 144, 29, 22), (144, 30, 29), (164, 152, 50, 127), (158, 149, 32, 91), (153, 154, 67, 61), (154, 155, 73, 67), (155, 156, 79, 73), (157, 158, 91, 85), (150, 159, 97, 43), (161, 162, 115, 109), (162, 163, 121, 115), (163, 164, 127, 121), (159, 160, 103, 97), (165, 166, 143, 132), (151, 153, 61, 49), (156, 157, 85, 79), (160, 161, 109, 103), (149, 165, 132, 32), (49, 50, 152, 151), (43, 143, 166, 150)])
me_cube_002.materials.append(mat_material_002)
me_cube_002.use_remesh_preserve_volume = False
me_cube_002.use_remesh_preserve_attributes = False
me_cube_002.use_mirror_vertex_groups = False
me_cube_002.update()
me_cube_001 = bpy.data.meshes.new('Cube.001')
me_cube_001.from_pydata([(-1.0, -1.0, -0.4734), (-1.0, -1.0, 1.0), (-1.0, 1.0, -0.4734), (-1.0, 1.0, 1.0), (0.8153, -1.0, -0.4734), (0.8153, -1.0, 1.0), (0.8153, 1.0, -0.4734), (0.8153, 1.0, 1.0), (-0.7143, 1.0, 1.0), (-0.4286, 1.0, 1.0), (-0.1429, 1.0, 1.0), (0.1429, 1.0, 1.0), (0.4286, 1.0, 1.0), (0.7143, 1.0, 1.0), (0.7143, 1.0, -0.4734), (0.4286, 1.0, -0.4734), (0.1429, 1.0, -0.4734), (-0.1429, 1.0, -0.4734), (-0.4286, 1.0, -0.4734), (-0.7143, 1.0, -0.4734), (-0.7143, -1.0, 1.0), (-0.4286, -1.0, 1.0), (-0.1429, -1.0, 1.0), (0.1429, -1.0, 1.0), (0.4286, -1.0, 1.0), (0.7143, -1.0, 1.0), (0.7143, -1.0, -0.4734), (0.4286, -1.0, -0.4734), (0.1429, -1.0, -0.4734), (-0.1429, -1.0, -0.4734), (-0.4286, -1.0, -0.4734), (-0.7143, -1.0, -0.4734), (-1.0, -0.1429, 1.0), (-1.0, -0.4286, 1.0), (-1.0, -0.7143, 1.0), (-1.0, 0.1429, 1.0), (-1.0, 0.4286, 1.0), (-1.0, 0.7143, 1.0), (-1.0, 0.7143, -0.4734), (-1.0, 0.4286, -0.4734), (-1.0, 0.1429, -0.4734), (-1.0, -0.7143, -0.4734), (-1.0, -0.4286, -0.4734), (-1.0, -0.1429, -0.4734), (1.074, 0.7143, 1.0), (1.167, 0.4286, 1.0), (1.219, 0.1429, 1.0), (1.074, -0.7143, 1.0), (1.167, -0.4286, 1.0), (1.219, -0.1429, 1.0), (1.219, -0.1429, -0.4734), (1.167, -0.4286, -0.4734), (1.074, -0.7143, -0.4734), (1.219, 0.1429, -0.4734), (1.167, 0.4286, -0.4734), (1.074, 0.7143, -0.4734), (0.7143, 0.7143, 1.0), (0.7143, 0.4286, 1.0), (0.7143, 0.1429, 1.0), (0.7143, -0.7143, 1.0), (0.7143, -0.4286, 1.0), (0.7143, -0.1429, 1.0), (0.4286, 0.7143, 1.0), (0.4286, 0.4286, 1.0), (0.4286, 0.1429, 1.0), (0.4286, -0.7143, 1.0), (0.4286, -0.4286, 1.0), (0.4286, -0.1429, 1.0), (0.1429, 0.7143, 1.0), (0.1429, 0.4286, 1.0), (0.1429, 0.1429, 1.0), (0.1429, -0.7143, 1.0), (0.1429, -0.4286, 1.0), (0.1429, -0.1429, 1.0), (-0.1429, 0.7143, 1.0), (-0.1429, 0.4286, 1.0), (-0.1429, 0.1429, 1.0), (-0.1429, -0.7143, 1.0), (-0.1429, -0.4286, 1.0), (-0.1429, -0.1429, 1.0), (-0.4286, 0.7143, 1.0), (-0.4286, 0.4286, 1.0), (-0.4286, 0.1429, 1.0), (-0.4286, -0.7143, 1.0), (-0.4286, -0.4286, 1.0), (-0.4286, -0.1429, 1.0), (-0.7143, 0.7143, 1.0), (-0.7143, 0.4286, 1.0), (-0.7143, 0.1429, 1.0), (-0.7143, -0.7143, 1.0), (-0.7143, -0.4286, 1.0), (-0.7143, -0.1429, 1.0), (-0.7143, 0.7143, -0.4734), (-0.7143, 0.4286, -0.4734), (-0.7143, 0.1429, -0.4734), (-0.7143, -0.7143, -0.4734), (-0.7143, -0.4286, -0.4734), (-0.7143, -0.1429, -0.4734), (-0.4286, 0.7143, -0.4734), (-0.4286, 0.4286, -0.4734), (-0.4286, 0.1429, -0.4734), (-0.4286, -0.7143, -0.4734), (-0.4286, -0.4286, -0.4734), (-0.4286, -0.1429, -0.4734), (-0.1429, 0.7143, -0.4734), (-0.1429, 0.4286, -0.4734), (-0.1429, 0.1429, -0.4734), (-0.1429, -0.7143, -0.4734), (-0.1429, -0.4286, -0.4734), (-0.1429, -0.1429, -0.4734), (0.1429, 0.7143, -0.4734), (0.1429, 0.4286, -0.4734), (0.1429, 0.1429, -0.4734), (0.1429, -0.7143, -0.4734), (0.1429, -0.4286, -0.4734), (0.1429, -0.1429, -0.4734), (0.4286, 0.7143, -0.4734), (0.4286, 0.4286, -0.4734), (0.4286, 0.1429, -0.4734), (0.4286, -0.7143, -0.4734), (0.4286, -0.4286, -0.4734), (0.4286, -0.1429, -0.4734), (0.7143, 0.7143, -0.4734), (0.7143, 0.4286, -0.4734), (0.7143, 0.1429, -0.4734), (0.7143, -0.7143, -0.4734), (0.7143, -0.4286, -0.4734), (0.7143, -0.1429, -0.4734), (-2.597, -1.0, -0.4734), (-2.597, -1.0, 1.0), (-2.597, 1.0, -0.4734), (-2.597, 1.0, 1.0), (-3.171, -0.1429, 1.0), (-2.597, -0.4286, 1.0), (-2.597, -0.7143, 1.0), (-3.171, 0.1429, 1.0), (-2.597, 0.4286, 1.0), (-2.597, 0.7143, 1.0), (-2.597, 0.7143, -0.4734), (-2.597, 0.4286, -0.4734), (-3.171, 0.1429, -0.4734), (-2.597, -0.7143, -0.4734), (-2.597, -0.4286, -0.4734), (-3.171, -0.1429, -0.4734), (-2.14, -5.306, -0.006453), (-2.14, 5.306, 0.1904), (-2.14, 5.306, 1.0), (-2.648, 5.306, 0.1904), (-2.648, 5.306, 1.0), (-3.463, 0.0, 1.0), (-3.463, 0.0, -0.4734), (-2.14, -5.306, 1.0), (-3.171, 0.1429, 0.2633), (-3.463, 0.0, 0.2633), (-1.0, 0.0, 1.0), (-1.0, 0.0, -0.4734), (1.219, 0.0, 1.0), (1.219, 0.0, -0.4734), (0.7143, 0.0, 1.0), (0.4286, 0.0, 1.0), (0.1429, 0.0, 1.0), (-0.1429, 0.0, 1.0), (-0.4286, 0.0, 1.0), (-0.7143, 0.0, 1.0), (-0.7143, 0.0, -0.4734), (-0.4286, 0.0, -0.4734), (-0.1429, 0.0, -0.4734), (0.1429, 0.0, -0.4734), (0.4286, 0.0, -0.4734), (0.7143, 0.0, -0.4734), (-2.648, -5.306, -0.006453), (-2.648, -5.306, 1.0), (-3.171, -0.1429, 0.2633), (0.3961, 1.202, 0.6527), (1.171, -0.8585, 0.6527), (1.346, -1.027e-09, 0.6527), (0.7395, 1.202, 0.6527), (-0.2907, -1.202, 0.6527), (0.3961, -1.202, 0.6527), (1.171, 0.8585, 0.6527), (0.05272, -1.202, 0.6527), (1.283, -0.5151, 0.6527), (-0.6341, -1.202, 0.6527), (0.7395, -1.202, 0.6527), (1.283, 0.5151, 0.6527), (0.861, 1.202, 0.6527), (-0.6341, 1.202, 0.6527), (0.861, -1.202, 0.6527), (1.346, 0.1717, 0.6527), (-0.2907, 1.202, 0.6527), (0.05272, 1.202, 0.6527), (1.346, -0.1717, 0.6527), (0.366, 1.389, 0.2824), (1.262, -0.9924, 0.2824), (1.464, -7.717e-10, 0.2824), (0.7629, 1.389, 0.2824), (-0.428, -1.389, 0.2824), (0.366, -1.389, 0.2824), (1.262, 0.9924, 0.2824), (-0.031, -1.389, 0.2824), (1.392, -0.5955, 0.2824), (-0.8249, -1.389, 0.2824), (0.7629, -1.389, 0.2824), (1.392, 0.5955, 0.2824), (0.9033, 1.389, 0.2824), (-0.8249, 1.389, 0.2824), (0.9033, -1.389, 0.2824), (1.464, 0.1985, 0.2824), (-0.428, 1.389, 0.2824), (-0.031, 1.389, 0.2824), (1.464, -0.1985, 0.2824)], [], [(38, 39, 139, 138), (195, 204, 6, 14), (71, 77, 22, 23), (41, 141, 142, 42), (122, 14, 6, 55), (86, 8, 3, 37), (44, 7, 13, 56), (56, 13, 12, 62), (62, 12, 11, 68), (68, 11, 10, 74), (74, 10, 9, 80), (80, 9, 8, 86), (38, 2, 19, 92), (92, 19, 18, 98), (98, 18, 17, 104), (104, 17, 16, 110), (110, 16, 15, 116), (116, 15, 14, 122), (65, 71, 23, 24), (59, 65, 24, 25), (47, 59, 25, 5), (89, 34, 1, 20), (125, 52, 4, 26), (202, 26, 4, 206), (3, 8, 19, 2), (8, 9, 186, 205, 18, 19), (205, 208, 17, 18), (208, 209, 16, 17), (209, 192, 15, 16), (192, 195, 14, 15), (193, 52, 51, 200), (126, 51, 52, 125), (168, 118, 124, 169), (118, 117, 123, 124), (117, 116, 122, 123), (48, 60, 59, 47), (49, 61, 60, 48), (167, 112, 118, 168), (112, 111, 117, 118), (111, 110, 116, 117), (60, 66, 65, 59), (61, 67, 66, 60), (166, 106, 112, 167), (106, 105, 111, 112), (105, 104, 110, 111), (67, 73, 72, 66), (72, 78, 77, 71), (165, 100, 106, 166), (100, 99, 105, 106), (99, 98, 104, 105), (78, 84, 83, 77), (79, 85, 84, 78), (164, 94, 100, 165), (94, 93, 99, 100), (93, 92, 98, 99), (84, 90, 89, 83), (85, 91, 90, 84), (155, 40, 94, 164), (40, 39, 93, 94), (39, 38, 92, 93), (97, 103, 102, 96), (102, 108, 107, 101), (162, 82, 88, 163), (82, 81, 87, 88), (81, 80, 86, 87), (108, 114, 113, 107), (109, 115, 114, 108), (161, 76, 82, 162), (76, 75, 81, 82), (75, 74, 80, 81), (115, 121, 120, 114), (120, 126, 125, 119), (160, 70, 76, 161), (70, 69, 75, 76), (69, 68, 74, 75), (197, 27, 26, 202), (199, 28, 27, 197), (159, 64, 70, 160), (64, 63, 69, 70), (63, 62, 68, 69), (201, 30, 29, 196), (20, 31, 30, 201, 182, 21), (1, 0, 31, 20), (158, 58, 64, 159), (58, 57, 63, 64), (57, 56, 62, 63), (113, 119, 27, 28), (107, 113, 28, 29), (101, 107, 29, 30), (156, 46, 58, 158), (46, 45, 57, 58), (45, 44, 56, 57), (43, 97, 96, 42), (96, 102, 101, 95), (163, 88, 35, 154), (88, 87, 36, 35), (87, 86, 37, 36), (200, 51, 50, 210), (206, 4, 52, 193), (127, 50, 51, 126), (169, 124, 53, 157), (124, 123, 54, 53), (123, 122, 55, 54), (204, 198, 55, 6), (198, 203, 54, 55), (203, 207, 53, 54), (83, 89, 20, 21), (41, 95, 31, 0), (77, 83, 21, 22), (0, 128, 141, 41), (2, 38, 138, 130), (36, 37, 137, 136), (35, 36, 136, 135), (42, 142, 143, 43), (154, 35, 135, 149), (137, 131, 130, 138), (34, 134, 129, 1), (133, 142, 141, 134), (0, 144, 170, 128), (153, 152, 140, 150), (135, 136, 139, 140, 152), (136, 137, 138, 139), (33, 133, 134, 34), (37, 3, 131, 137), (39, 40, 140, 139), (32, 132, 133, 33), (3, 9, 146), (134, 141, 128, 129), (1, 151, 21), (132, 172, 143, 142, 133), (146, 145, 147, 148), (2, 130, 147, 145), (131, 3, 146, 148), (130, 131, 148, 147), (146, 9, 186, 205, 18, 145), (18, 19, 2, 145), (129, 171, 151, 1), (151, 171, 170, 144), (149, 135, 152, 153), (90, 33, 34, 89), (66, 72, 71, 65), (73, 79, 78, 72), (103, 109, 108, 102), (114, 120, 119, 113), (121, 127, 126, 120), (196, 29, 28, 199), (119, 125, 26, 27), (91, 32, 33, 90), (95, 101, 30, 31), (207, 194, 157, 53), (42, 96, 95, 41), (40, 155, 150, 140), (128, 170, 171, 129), (151, 144, 30, 201, 182, 21), (30, 144, 0, 31), (169, 157, 50, 127), (163, 154, 32, 91), (158, 159, 67, 61), (159, 160, 73, 67), (160, 161, 79, 73), (162, 163, 91, 85), (155, 164, 97, 43), (166, 167, 115, 109), (167, 168, 121, 115), (168, 169, 127, 121), (164, 165, 103, 97), (153, 150, 143, 172), (156, 158, 61, 49), (161, 162, 85, 79), (165, 166, 109, 103), (154, 149, 132, 32), (149, 153, 172, 132), (210, 50, 157, 194), (43, 143, 150, 155), (12, 13, 176, 173), (49, 191, 175, 156), (9, 10, 189, 186), (11, 12, 173, 190), (47, 174, 181, 48), (22, 177, 180, 23), (44, 45, 184, 179), (24, 178, 183, 25), (46, 156, 175, 188), (13, 7, 185, 176), (48, 181, 191, 49), (10, 11, 190, 189), (25, 183, 187, 5), (45, 46, 188, 184), (7, 44, 179, 185), (5, 187, 174, 47), (23, 180, 178, 24), (21, 182, 177, 22), (173, 176, 195, 192), (191, 210, 194, 175), (186, 189, 208, 205), (190, 173, 192, 209), (174, 193, 200, 181), (177, 196, 199, 180), (179, 184, 203, 198), (178, 197, 202, 183), (188, 175, 194, 207), (176, 185, 204, 195), (181, 200, 210, 191), (189, 190, 209, 208), (183, 202, 206, 187), (184, 188, 207, 203), (185, 179, 198, 204), (187, 206, 193, 174), (180, 199, 197, 178), (182, 201, 196, 177)])
me_cube_001.polygons.foreach_set('use_smooth', [True] * 210)
me_cube_001.materials.append(mat_material_001)
me_cube_001.use_remesh_preserve_volume = False
me_cube_001.use_remesh_preserve_attributes = False
me_cube_001.use_mirror_vertex_groups = False
me_cube_001.update()
me_icosphere_001 = bpy.data.meshes.new('Icosphere.001')
me_icosphere_001.from_pydata([(0.0, -0.7567, -1.0), (0.3818, -1.837, -0.2266), (-0.1552, -2.569, -0.2266), (-0.8944, -0.7567, -0.4472), (-0.2764, 1.216, -0.4472), (0.7651, 0.4752, -0.4729), (0.1417, -2.569, 0.2537), (-0.3953, -1.837, 0.2537), (-0.7651, 0.4752, 0.4729), (0.2764, 1.216, 0.4472), (0.8944, -0.7567, 0.4472), (0.0, -0.7567, 1.0), (-0.094, -1.805, -0.4433), (0.2216, -1.567, -0.4433), (0.1344, -2.518, -0.2688), (0.8506, -0.7567, -0.5257), (0.4497, -0.05611, -0.8994), (-0.5257, -0.7567, -0.8507), (-0.3763, -1.805, -0.2688), (-0.1718, 0.4121, -0.8994), (-0.7277, 0.4121, -0.5559), (0.2629, 1.119, -0.5257), (0.5039, -1.567, 0.01352), (1.006, -0.0561, 3.418e-10), (-0.006762, -2.755, 0.01352), (0.3089, -2.518, 0.01352), (-0.5175, -1.567, 0.01352), (-0.3224, -2.518, 0.01352), (-0.5878, 1.119, 0.0), (-1.006, -0.0561, 3.418e-10), (0.5878, 1.119, 0.0), (0.0, 1.562, 0.0), (0.3628, -1.805, 0.2958), (-0.1479, -2.518, 0.2958), (-0.8506, -0.7567, 0.5257), (-0.2629, 1.119, 0.5257), (0.7277, 0.4121, 0.5559), (0.08047, -1.805, 0.4703), (0.5257, -0.7567, 0.8507), (-0.2352, -1.567, 0.4703), (-0.4497, -0.05611, 0.8994), (0.1718, 0.4121, 0.8994), (-0.1479, -2.518, 0.2958)], [], [(0, 13, 12), (1, 13, 15), (0, 12, 17), (0, 17, 19), (0, 19, 16), (1, 15, 22), (2, 14, 24), (3, 18, 26), (4, 20, 28), (5, 21, 30), (1, 22, 25), (2, 24, 27), (3, 26, 29), (4, 28, 31), (5, 30, 23), (6, 32, 37), (7, 33, 39), (8, 34, 40), (9, 35, 41), (10, 36, 38), (38, 41, 11), (38, 36, 41), (36, 9, 41), (41, 40, 11), (41, 35, 40), (35, 8, 40), (40, 39, 11), (40, 34, 39), (34, 7, 39), (39, 37, 11), (39, 33, 37), (42, 6, 37), (37, 38, 11), (37, 32, 38), (32, 10, 38), (23, 36, 10), (23, 30, 36), (30, 9, 36), (31, 35, 9), (31, 28, 35), (28, 8, 35), (29, 34, 8), (29, 26, 34), (26, 7, 34), (27, 33, 7), (27, 24, 33), (24, 6, 42), (25, 32, 6), (25, 22, 32), (22, 10, 32), (30, 31, 9), (30, 21, 31), (21, 4, 31), (28, 29, 8), (28, 20, 29), (20, 3, 29), (26, 27, 7), (26, 18, 27), (18, 2, 27), (24, 25, 6), (24, 14, 25), (14, 1, 25), (22, 23, 10), (22, 15, 23), (15, 5, 23), (16, 21, 5), (16, 19, 21), (19, 4, 21), (19, 20, 4), (19, 17, 20), (17, 3, 20), (17, 18, 3), (17, 12, 18), (12, 2, 18), (15, 16, 5), (15, 13, 16), (13, 0, 16), (12, 14, 2), (12, 13, 14), (13, 1, 14)])
me_icosphere_001.materials.append(mat_material_006)
me_icosphere_001.use_remesh_preserve_volume = False
me_icosphere_001.use_remesh_preserve_attributes = False
me_icosphere_001.use_mirror_vertex_groups = False
me_icosphere_001.update()
me_cylinder = bpy.data.meshes.new('Cylinder')
me_cylinder.from_pydata([(0.0, 1.0, -1.0), (0.0, 1.0, 1.0), (0.1951, 0.9808, -1.0), (0.1951, 0.9808, 1.0), (0.3827, 0.9239, -1.0), (0.3827, 0.9239, 1.0), (0.5556, 0.8315, -1.0), (0.5556, 0.8315, 1.0), (0.7071, 0.7071, -1.0), (0.7071, 0.7071, 1.0), (0.8315, 0.5556, -1.0), (0.8315, 0.5556, 1.0), (0.9239, 0.3827, -1.0), (0.9239, 0.3827, 1.0), (0.9808, 0.1951, -1.0), (0.9808, 0.1951, 1.0), (1.0, 7.55e-08, -1.0), (1.0, 7.55e-08, 1.0), (0.9808, -0.1951, -1.0), (0.9808, -0.1951, 1.0), (0.9239, -0.3827, -1.0), (0.9239, -0.3827, 1.0), (0.8315, -0.5556, -1.0), (0.8315, -0.5556, 1.0), (0.7071, -0.7071, -1.0), (0.7071, -0.7071, 1.0), (0.5556, -0.8315, -1.0), (0.5556, -0.8315, 1.0), (0.3827, -0.9239, -1.0), (0.3827, -0.9239, 1.0), (0.1951, -0.9808, -1.0), (0.1951, -0.9808, 1.0), (-3.258e-07, -1.0, -1.0), (-3.258e-07, -1.0, 1.0), (-0.1951, -0.9808, -1.0), (-0.1951, -0.9808, 1.0), (-0.3827, -0.9239, -1.0), (-0.3827, -0.9239, 1.0), (-0.5556, -0.8315, -1.0), (-0.5556, -0.8315, 1.0), (-0.7071, -0.7071, -1.0), (-0.7071, -0.7071, 1.0), (-0.8315, -0.5556, -1.0), (-0.8315, -0.5556, 1.0), (-0.9239, -0.3827, -1.0), (-0.9239, -0.3827, 1.0), (-0.9808, -0.1951, -1.0), (-0.9808, -0.1951, 1.0), (-1.0, 9.656e-07, -1.0), (-1.0, 9.656e-07, 1.0), (-0.9808, 0.1951, -1.0), (-0.9808, 0.1951, 1.0), (-0.9239, 0.3827, -1.0), (-0.9239, 0.3827, 1.0), (-0.8315, 0.5556, -1.0), (-0.8315, 0.5556, 1.0), (-0.7071, 0.7071, -1.0), (-0.7071, 0.7071, 1.0), (-0.5556, 0.8315, -1.0), (-0.5556, 0.8315, 1.0), (-0.3827, 0.9239, -1.0), (-0.3827, 0.9239, 1.0), (-0.1951, 0.9808, -1.0), (-0.1951, 0.9808, 1.0), (-1.81e-08, 1.152, 1.087), (0.2248, 1.13, 1.087), (0.441, 1.065, 1.087), (0.6402, 0.9582, 1.087), (0.8149, 0.8149, 1.087), (0.9582, 0.6402, 1.087), (1.065, 0.441, 1.087), (1.13, 0.2248, 1.087), (1.152, 2.475e-08, 1.087), (1.13, -0.2248, 1.087), (1.065, -0.441, 1.087), (0.9582, -0.6402, 1.087), (0.8149, -0.8149, 1.087), (0.6402, -0.9582, 1.087), (0.441, -1.065, 1.087), (0.2248, -1.13, 1.087), (-3.936e-07, -1.152, 1.087), (-0.2248, -1.13, 1.087), (-0.441, -1.065, 1.087), (-0.6402, -0.9582, 1.087), (-0.8149, -0.8149, 1.087), (-0.9582, -0.6402, 1.087), (-1.065, -0.441, 1.087), (-1.13, -0.2248, 1.087), (-1.152, 1.051e-06, 1.087), (-1.13, 0.2248, 1.087), (-1.065, 0.441, 1.087), (-0.9582, 0.6403, 1.087), (-0.8149, 0.8149, 1.087), (-0.6402, 0.9582, 1.087), (-0.441, 1.065, 1.087), (-0.2248, 1.13, 1.087), (-5.854e-08, 1.51, 1.186), (0.2946, 1.481, 1.186), (0.5778, 1.395, 1.186), (0.8389, 1.256, 1.186), (1.068, 1.068, 1.186), (1.256, 0.8389, 1.186), (1.395, 0.5778, 1.186), (1.481, 0.2946, 1.186), (1.51, -7.853e-08, 1.186), (1.481, -0.2946, 1.186), (1.395, -0.5778, 1.186), (1.256, -0.8389, 1.186), (1.068, -1.068, 1.186), (0.8389, -1.256, 1.186), (0.5778, -1.395, 1.186), (0.2946, -1.481, 1.186), (-5.506e-07, -1.51, 1.186), (-0.2946, -1.481, 1.186), (-0.5778, -1.395, 1.186), (-0.8389, -1.256, 1.186), (-1.068, -1.068, 1.186), (-1.256, -0.8389, 1.186), (-1.395, -0.5778, 1.186), (-1.481, -0.2946, 1.186), (-1.51, 1.266e-06, 1.186), (-1.481, 0.2946, 1.186), (-1.395, 0.5778, 1.186), (-1.256, 0.8389, 1.186), (-1.068, 1.068, 1.186), (-0.8389, 1.256, 1.186), (-0.5778, 1.395, 1.186), (-0.2946, 1.481, 1.186)], [], [(0, 1, 3, 2), (2, 3, 5, 4), (4, 5, 7, 6), (6, 7, 9, 8), (8, 9, 11, 10), (10, 11, 13, 12), (12, 13, 15, 14), (14, 15, 17, 16), (16, 17, 19, 18), (18, 19, 21, 20), (20, 21, 23, 22), (22, 23, 25, 24), (24, 25, 27, 26), (26, 27, 29, 28), (28, 29, 31, 30), (30, 31, 33, 32), (32, 33, 35, 34), (34, 35, 37, 36), (36, 37, 39, 38), (38, 39, 41, 40), (40, 41, 43, 42), (42, 43, 45, 44), (44, 45, 47, 46), (46, 47, 49, 48), (48, 49, 51, 50), (50, 51, 53, 52), (52, 53, 55, 54), (54, 55, 57, 56), (56, 57, 59, 58), (58, 59, 61, 60), (7, 5, 66, 67), (62, 63, 1, 0), (60, 61, 63, 62), (0, 2, 4, 6, 8, 10, 12, 14, 16, 18, 20, 22, 24, 26, 28, 30, 32, 34, 36, 38, 40, 42, 44, 46, 48, 50, 52, 54, 56, 58, 60, 62), (71, 70, 102, 103), (25, 23, 75, 76), (43, 41, 84, 85), (61, 59, 93, 94), (17, 15, 71, 72), (35, 33, 80, 81), (53, 51, 89, 90), (9, 7, 67, 68), (27, 25, 76, 77), (45, 43, 85, 86), (63, 61, 94, 95), (19, 17, 72, 73), (37, 35, 81, 82), (55, 53, 90, 91), (11, 9, 68, 69), (29, 27, 77, 78), (47, 45, 86, 87), (3, 1, 64, 65), (1, 63, 95, 64), (21, 19, 73, 74), (39, 37, 82, 83), (57, 55, 91, 92), (13, 11, 69, 70), (31, 29, 78, 79), (49, 47, 87, 88), (5, 3, 65, 66), (23, 21, 74, 75), (41, 39, 83, 84), (59, 57, 92, 93), (15, 13, 70, 71), (33, 31, 79, 80), (51, 49, 88, 89), (97, 96, 127, 126, 125, 124, 123, 122, 121, 120, 119, 118, 117, 116, 115, 114, 113, 112, 111, 110, 109, 108, 107, 106, 105, 104, 103, 102, 101, 100, 99, 98), (85, 84, 116, 117), (72, 71, 103, 104), (86, 85, 117, 118), (73, 72, 104, 105), (87, 86, 118, 119), (74, 73, 105, 106), (88, 87, 119, 120), (75, 74, 106, 107), (89, 88, 120, 121), (76, 75, 107, 108), (90, 89, 121, 122), (77, 76, 108, 109), (91, 90, 122, 123), (78, 77, 109, 110), (65, 64, 96, 97), (92, 91, 123, 124), (79, 78, 110, 111), (66, 65, 97, 98), (93, 92, 124, 125), (80, 79, 111, 112), (67, 66, 98, 99), (94, 93, 125, 126), (81, 80, 112, 113), (68, 67, 99, 100), (95, 94, 126, 127), (82, 81, 113, 114), (69, 68, 100, 101), (64, 95, 127, 96), (83, 82, 114, 115), (70, 69, 101, 102), (84, 83, 115, 116)])
me_cylinder.materials.append(mat_material_005)
me_cylinder.use_remesh_preserve_volume = False
me_cylinder.use_remesh_preserve_attributes = False
me_cylinder.use_mirror_vertex_groups = False
me_cylinder.update()
me_cone = bpy.data.meshes.new('Cone')
me_cone.from_pydata([(5.155e-08, 0.5944, -1.65), (0.116, 0.583, -1.65), (0.2275, 0.5492, -1.65), (0.3302, 0.4943, -1.65), (0.4203, 0.4203, -1.65), (0.4943, 0.3302, -1.65), (0.5492, 0.2275, -1.65), (0.583, 0.116, -1.65), (0.5944, 1.816e-07, -1.65), (0.0, 0.0, 1.0), (0.583, -0.116, -1.65), (0.5492, -0.2275, -1.65), (0.4943, -0.3302, -1.65), (0.4203, -0.4203, -1.65), (0.3302, -0.4943, -1.65), (0.2275, -0.5492, -1.65), (0.116, -0.583, -1.65), (-1.421e-07, -0.5944, -1.65), (-0.116, -0.583, -1.65), (-0.2275, -0.5492, -1.65), (-0.3302, -0.4943, -1.65), (-0.4203, -0.4203, -1.65), (-0.4943, -0.3302, -1.65), (-0.5492, -0.2275, -1.65), (-0.583, -0.116, -1.65), (-0.5944, 7.107e-07, -1.65), (-0.583, 0.116, -1.65), (-0.5492, 0.2275, -1.65), (-0.4943, 0.3302, -1.65), (-0.4203, 0.4203, -1.65), (-0.3302, 0.4943, -1.65), (-0.2275, 0.5492, -1.65), (-0.116, 0.583, -1.65)], [], [(31, 9, 32), (0, 9, 1), (30, 9, 31), (29, 9, 30), (28, 9, 29), (27, 9, 28), (26, 9, 27), (25, 9, 26), (24, 9, 25), (23, 9, 24), (22, 9, 23), (21, 9, 22), (20, 9, 21), (19, 9, 20), (18, 9, 19), (17, 9, 18), (16, 9, 17), (15, 9, 16), (14, 9, 15), (13, 9, 14), (12, 9, 13), (11, 9, 12), (10, 9, 11), (8, 9, 10), (7, 9, 8), (6, 9, 7), (5, 9, 6), (4, 9, 5), (3, 9, 4), (2, 9, 3), (32, 9, 0), (1, 9, 2), (0, 1, 2, 3, 4, 5, 6, 7, 8, 10, 11, 12, 13, 14, 15, 16, 17, 18, 19, 20, 21, 22, 23, 24, 25, 26, 27, 28, 29, 30, 31, 32)])
me_cone.materials.append(mat_material_004)
me_cone.use_remesh_preserve_volume = False
me_cone.use_remesh_preserve_attributes = False
me_cone.use_mirror_vertex_groups = False
me_cone.update()
me_sphere = bpy.data.meshes.new('Sphere')
me_sphere.from_pydata([(-0.1951, 0.0, 1.532), (-0.3827, 0.0, 1.475), (-0.5556, 0.0, 1.383), (-0.7071, 0.0, 1.259), (-0.8315, 0.0, 1.107), (-0.9239, 0.0, 0.9342), (-0.9808, 0.0, 0.7466), (-1.0, 0.0, 0.5516), (-0.9808, 0.0, 0.3565), (-0.9239, 0.0, 0.1689), (-0.8315, 0.0, -0.004019), (-0.7071, 0.0, -0.1556), (-0.5556, 0.0, -0.2799), (-0.3827, 0.0, -0.3723), (-0.1951, 0.0, -0.4292), (-0.1913, 0.03806, 1.532), (-0.3753, 0.07466, 1.475), (-0.5449, 0.1084, 1.383), (-0.6935, 0.1379, 1.259), (-0.8155, 0.1622, 1.107), (-0.9061, 0.1802, 0.9342), (-0.9619, 0.1913, 0.7466), (-0.9808, 0.1951, 0.5516), (-0.9619, 0.1913, 0.3565), (-0.9061, 0.1802, 0.1689), (-0.8155, 0.1622, -0.004019), (-0.6935, 0.1379, -0.1556), (-0.5449, 0.1084, -0.2799), (-0.3753, 0.07466, -0.3723), (-0.1913, 0.03806, -0.4292), (-0.1802, 0.07466, 1.532), (-0.3536, 0.1464, 1.475), (-0.5133, 0.2126, 1.383), (-0.6533, 0.2706, 1.259), (-0.7682, 0.3182, 1.107), (-0.8536, 0.3536, 0.9342), (-0.9061, 0.3753, 0.7466), (-0.9239, 0.3827, 0.5516), (-0.9061, 0.3753, 0.3565), (-0.8536, 0.3536, 0.1689), (-0.7682, 0.3182, -0.004019), (-0.6533, 0.2706, -0.1556), (-0.5133, 0.2126, -0.2799), (-0.3536, 0.1464, -0.3723), (-0.1802, 0.07466, -0.4292), (-0.1622, 0.1084, 1.532), (-0.3182, 0.2126, 1.475), (-0.4619, 0.3087, 1.383), (-0.5879, 0.3928, 1.259), (-0.6913, 0.4619, 1.107), (-0.7682, 0.5133, 0.9342), (-0.8155, 0.5449, 0.7466), (-0.8315, 0.5556, 0.5516), (-0.8155, 0.5449, 0.3565), (-0.7682, 0.5133, 0.1689), (-0.6913, 0.4619, -0.004019), (-0.5879, 0.3928, -0.1556), (-0.4619, 0.3087, -0.2799), (-0.3182, 0.2126, -0.3723), (-0.1622, 0.1084, -0.4292), (-0.1379, 0.1379, 1.532), (-0.2706, 0.2706, 1.475), (-0.3928, 0.3928, 1.383), (-0.5, 0.5, 1.259), (-0.5879, 0.5879, 1.107), (-0.6533, 0.6533, 0.9342), (-0.6935, 0.6935, 0.7466), (-0.7071, 0.7071, 0.5516), (-0.6935, 0.6935, 0.3565), (-0.6533, 0.6533, 0.1689), (-0.5879, 0.5879, -0.004019), (-0.5, 0.5, -0.1556), (-0.3928, 0.3928, -0.2799), (-0.2706, 0.2706, -0.3723), (-0.1379, 0.1379, -0.4292), (-0.1084, 0.1622, 1.532), (-0.2126, 0.3182, 1.475), (-0.3087, 0.4619, 1.383), (-0.3928, 0.5879, 1.259), (-0.4619, 0.6913, 1.107), (-0.5133, 0.7682, 0.9342), (-0.5449, 0.8155, 0.7466), (-0.5556, 0.8315, 0.5516), (-0.5449, 0.8155, 0.3565), (-0.5133, 0.7682, 0.1689), (-0.4619, 0.6913, -0.004019), (-0.3928, 0.5879, -0.1556), (-0.3087, 0.4619, -0.2799), (-0.2126, 0.3182, -0.3723), (-0.1084, 0.1622, -0.4292), (-0.07466, 0.1802, 1.532), (-0.1464, 0.3536, 1.475), (-0.2126, 0.5133, 1.383), (-0.2706, 0.6533, 1.259), (-0.3182, 0.7682, 1.107), (-0.3536, 0.8536, 0.9342), (-0.3753, 0.9061, 0.7466), (-0.3827, 0.9239, 0.5516), (-0.3753, 0.9061, 0.3565), (-0.3536, 0.8536, 0.1689), (-0.3182, 0.7682, -0.004019), (-0.2706, 0.6533, -0.1556), (-0.2126, 0.5133, -0.2799), (-0.1464, 0.3536, -0.3723), (-0.07466, 0.1802, -0.4292), (-0.03806, 0.1913, 1.532), (-0.07466, 0.3753, 1.475), (-0.1084, 0.5449, 1.383), (-0.1379, 0.6935, 1.259), (-0.1622, 0.8155, 1.107), (-0.1802, 0.9061, 0.9342), (-0.1913, 0.9619, 0.7466), (-0.1951, 0.9808, 0.5516), (-0.1913, 0.9619, 0.3565), (-0.1802, 0.9061, 0.1689), (-0.1622, 0.8155, -0.004019), (-0.1379, 0.6935, -0.1556), (-0.1084, 0.5449, -0.2799), (-0.07466, 0.3753, -0.3723), (-0.03806, 0.1913, -0.4292), (3.266e-07, 0.1951, 1.532), (3.192e-07, 0.3827, 1.475), (3.117e-07, 0.5556, 1.383), (3.192e-07, 0.7071, 1.259), (3.341e-07, 0.8315, 1.107), (2.745e-07, 0.9239, 0.9342), (3.937e-07, 0.9808, 0.7466), (3.788e-07, 1.0, 0.5516), (3.937e-07, 0.9808, 0.3565), (2.298e-07, 0.9239, 0.1689), (3.341e-07, 0.8315, -0.004019), (3.192e-07, 0.7071, -0.1556), (3.415e-07, 0.5556, -0.2799), (3.043e-07, 0.3827, -0.3723), (3.08e-07, 0.1951, -0.4292), (0.03806, 0.1913, 1.532), (0.07466, 0.3753, 1.475), (0.1084, 0.5449, 1.383), (0.138, 0.6935, 1.259), (0.1622, 0.8155, 1.107), (0.1802, 0.9061, 0.9342), (0.1913, 0.9619, 0.7466), (0.1951, 0.9808, 0.5516), (0.1913, 0.9619, 0.3565), (0.1802, 0.9061, 0.1689), (0.1622, 0.8155, -0.004019), (0.138, 0.6935, -0.1556), (0.1084, 0.5449, -0.2799), (0.07466, 0.3753, -0.3723), (0.03806, 0.1913, -0.4292), (0.07466, 0.1802, 1.532), (0.1464, 0.3536, 1.475), (0.2126, 0.5133, 1.383), (0.2706, 0.6533, 1.259), (0.3182, 0.7682, 1.107), (0.3536, 0.8536, 0.9342), (0.3753, 0.9061, 0.7466), (0.3827, 0.9239, 0.5516), (0.3753, 0.9061, 0.3565), (0.3536, 0.8536, 0.1689), (0.3182, 0.7682, -0.004019), (0.2706, 0.6533, -0.1556), (0.2126, 0.5133, -0.2799), (0.1464, 0.3536, -0.3723), (0.07466, 0.1802, -0.4292), (0.1084, 0.1622, 1.532), (0.2126, 0.3182, 1.475), (0.3087, 0.4619, 1.383), (0.3928, 0.5879, 1.259), (0.4619, 0.6913, 1.107), (0.5133, 0.7682, 0.9342), (0.5449, 0.8155, 0.7466), (0.5556, 0.8315, 0.5516), (0.5449, 0.8155, 0.3565), (0.5133, 0.7682, 0.1689), (0.4619, 0.6913, -0.004019), (0.3928, 0.5879, -0.1556), (0.3087, 0.4619, -0.2799), (0.2126, 0.3182, -0.3723), (0.1084, 0.1622, -0.4292), (0.138, 0.1379, 1.532), (0.2706, 0.2706, 1.475), (0.3928, 0.3928, 1.383), (0.5, 0.5, 1.259), (0.5879, 0.5879, 1.107), (0.6533, 0.6533, 0.9342), (0.6935, 0.6935, 0.7466), (0.7071, 0.7071, 0.5516), (0.6935, 0.6935, 0.3565), (0.6533, 0.6533, 0.1689), (0.5879, 0.5879, -0.004019), (0.5, 0.5, -0.1556), (0.3928, 0.3928, -0.2799), (0.2706, 0.2706, -0.3723), (0.138, 0.1379, -0.4292), (0.1622, 0.1084, 1.532), (0.3182, 0.2126, 1.475), (0.4619, 0.3087, 1.383), (0.5879, 0.3928, 1.259), (0.6913, 0.4619, 1.107), (0.7682, 0.5133, 0.9342), (0.8155, 0.5449, 0.7466), (0.8315, 0.5556, 0.5516), (0.8155, 0.5449, 0.3565), (0.7682, 0.5133, 0.1689), (0.6913, 0.4619, -0.004019), (0.5879, 0.3928, -0.1556), (0.4619, 0.3087, -0.2799), (0.3182, 0.2126, -0.3723), (0.1622, 0.1084, -0.4292), (0.1802, 0.07466, 1.532), (0.3536, 0.1464, 1.475), (0.5133, 0.2126, 1.383), (0.6533, 0.2706, 1.259), (0.7682, 0.3182, 1.107), (0.8536, 0.3536, 0.9342), (0.9061, 0.3753, 0.7466), (0.9239, 0.3827, 0.5516), (0.9061, 0.3753, 0.3565), (0.8536, 0.3536, 0.1689), (0.7682, 0.3182, -0.004019), (0.6533, 0.2706, -0.1556), (0.5133, 0.2126, -0.2799), (0.3536, 0.1464, -0.3723), (0.1802, 0.07466, -0.4292), (0.1913, 0.03806, 1.532), (0.3753, 0.07466, 1.475), (0.5449, 0.1084, 1.383), (0.6935, 0.1379, 1.259), (0.8155, 0.1622, 1.107), (0.9061, 0.1802, 0.9342), (0.9619, 0.1913, 0.7466), (0.9808, 0.1951, 0.5516), (0.9619, 0.1913, 0.3565), (0.9061, 0.1802, 0.1689), (0.8155, 0.1622, -0.004019), (0.6935, 0.1379, -0.1556), (0.5449, 0.1084, -0.2799), (0.3753, 0.07466, -0.3723), (0.1913, 0.03806, -0.4292), (0.1951, -7.212e-09, 1.532), (0.3827, 4.122e-08, 1.475), (0.5556, 2.632e-08, 1.383), (0.7071, -2.584e-08, 1.259), (0.8315, -8.544e-08, 1.107), (0.9239, 6.357e-08, 0.9342), (0.9808, -8.544e-08, 0.7466), (1.0, -1.003e-07, 0.5516), (0.9808, -8.544e-08, 0.3565), (0.9239, 6.357e-08, 0.1689), (0.8315, -8.544e-08, -0.004019), (0.7071, -2.584e-08, -0.1556), (0.5556, -1.094e-08, -0.2799), (0.3827, 3.964e-09, -0.3723), (0.1951, 3.964e-09, -0.4292), (0.1913, -0.03806, 1.532), (0.3753, -0.07466, 1.475), (0.5449, -0.1084, 1.383), (0.6935, -0.1379, 1.259), (0.8155, -0.1622, 1.107), (0.9061, -0.1802, 0.9342), (0.9619, -0.1913, 0.7466), (0.9808, -0.1951, 0.5516), (0.9619, -0.1913, 0.3565), (0.9061, -0.1802, 0.1689), (0.8155, -0.1622, -0.004019), (0.6935, -0.1379, -0.1556), (0.5449, -0.1084, -0.2799), (0.3753, -0.07466, -0.3723), (0.1913, -0.03806, -0.4292), (0.1802, -0.07466, 1.532), (0.3536, -0.1464, 1.475), (0.5133, -0.2126, 1.383), (0.6533, -0.2706, 1.259), (0.7682, -0.3182, 1.107), (0.8536, -0.3536, 0.9342), (0.9061, -0.3753, 0.7466), (0.9239, -0.3827, 0.5516), (0.9061, -0.3753, 0.3565), (0.8536, -0.3536, 0.1689), (0.7682, -0.3182, -0.004019), (0.6533, -0.2706, -0.1556), (0.5133, -0.2126, -0.2799), (0.3536, -0.1464, -0.3723), (0.1802, -0.07466, -0.4292), (0.1622, -0.1084, 1.532), (0.3182, -0.2126, 1.475), (0.4619, -0.3087, 1.383), (0.5879, -0.3928, 1.259), (0.6913, -0.4619, 1.107), (0.7682, -0.5133, 0.9342), (0.8155, -0.5449, 0.7466), (0.8315, -0.5556, 0.5516), (0.8155, -0.5449, 0.3565), (0.7682, -0.5133, 0.1689), (0.6913, -0.4619, -0.004019), (0.5879, -0.3928, -0.1556), (0.4619, -0.3087, -0.2799), (0.3182, -0.2126, -0.3723), (0.1622, -0.1084, -0.4292), (0.138, -0.1379, 1.532), (0.2706, -0.2706, 1.475), (0.3928, -0.3928, 1.383), (0.5, -0.5, 1.259), (0.5879, -0.5879, 1.107), (0.6533, -0.6533, 0.9342), (0.6935, -0.6935, 0.7466), (0.7071, -0.7071, 0.5516), (0.6935, -0.6935, 0.3565), (0.6533, -0.6533, 0.1689), (0.5879, -0.5879, -0.004019), (0.5, -0.5, -0.1556), (0.3928, -0.3928, -0.2799), (0.2706, -0.2706, -0.3723), (0.1379, -0.1379, -0.4292), (0.1084, -0.1622, 1.532), (0.2126, -0.3182, 1.475), (0.3087, -0.4619, 1.383), (0.3928, -0.5879, 1.259), (0.4619, -0.6913, 1.107), (0.5133, -0.7682, 0.9342), (0.5449, -0.8155, 0.7466), (0.5556, -0.8315, 0.5516), (0.5449, -0.8155, 0.3565), (0.5133, -0.7682, 0.1689), (0.4619, -0.6913, -0.004019), (0.3928, -0.5879, -0.1556), (0.3087, -0.4619, -0.2799), (0.2126, -0.3182, -0.3723), (0.1084, -0.1622, -0.4292), (3.258e-07, 0.0, -0.4484), (0.07466, -0.1802, 1.532), (0.1464, -0.3536, 1.475), (0.2126, -0.5133, 1.383), (0.2706, -0.6533, 1.259), (0.3182, -0.7682, 1.107), (0.3536, -0.8536, 0.9342), (0.3753, -0.9061, 0.7466), (0.3827, -0.9239, 0.5516), (0.3753, -0.9061, 0.3565), (0.3536, -0.8536, 0.1689), (0.3182, -0.7682, -0.004019), (0.2706, -0.6533, -0.1556), (0.2126, -0.5133, -0.2799), (0.1464, -0.3536, -0.3723), (0.07466, -0.1802, -0.4292), (0.03806, -0.1913, 1.532), (0.07466, -0.3753, 1.475), (0.1084, -0.5449, 1.383), (0.1379, -0.6935, 1.259), (0.1622, -0.8155, 1.107), (0.1802, -0.9061, 0.9342), (0.1913, -0.9619, 0.7466), (0.1951, -0.9808, 0.5516), (0.1913, -0.9619, 0.3565), (0.1802, -0.9061, 0.1689), (0.1622, -0.8155, -0.004019), (0.1379, -0.6935, -0.1556), (0.1084, -0.5449, -0.2799), (0.07466, -0.3753, -0.3723), (0.03806, -0.1913, -0.4292), (3.117e-07, -0.1951, 1.532), (2.819e-07, -0.3827, 1.475), (2.819e-07, -0.5556, 1.383), (1.851e-07, -0.7071, 1.259), (1.404e-07, -0.8315, 1.107), (3.192e-07, -0.9239, 0.9342), (9.567e-08, -0.9808, 0.7466), (1.404e-07, -1.0, 0.5516), (9.567e-08, -0.9808, 0.3565), (3.192e-07, -0.9239, 0.1689), (1.404e-07, -0.8315, -0.004019), (1.851e-07, -0.7071, -0.1556), (2.596e-07, -0.5556, -0.2799), (2.521e-07, -0.3827, -0.3723), (3.155e-07, -0.1951, -0.4292), (-0.03806, -0.1913, 1.532), (-0.07466, -0.3753, 1.475), (-0.1084, -0.5449, 1.383), (-0.1379, -0.6935, 1.259), (-0.1622, -0.8155, 1.107), (-0.1802, -0.9061, 0.9342), (-0.1913, -0.9619, 0.7466), (-0.1951, -0.9808, 0.5516), (-0.1913, -0.9619, 0.3565), (-0.1802, -0.9061, 0.1689), (-0.1622, -0.8155, -0.004019), (-0.1379, -0.6935, -0.1556), (-0.1084, -0.5449, -0.2799), (-0.07466, -0.3753, -0.3723), (-0.03806, -0.1913, -0.4292), (-0.07466, -0.1802, 1.532), (-0.1464, -0.3536, 1.475), (-0.2126, -0.5133, 1.383), (-0.2706, -0.6533, 1.259), (-0.3182, -0.7682, 1.107), (-0.3536, -0.8536, 0.9342), (-0.3753, -0.9061, 0.7466), (-0.3827, -0.9239, 0.5516), (-0.3753, -0.9061, 0.3565), (-0.3536, -0.8536, 0.1689), (-0.3182, -0.7682, -0.004019), (-0.2706, -0.6533, -0.1556), (-0.2126, -0.5133, -0.2799), (-0.1464, -0.3536, -0.3723), (-0.07466, -0.1802, -0.4292), (-0.1084, -0.1622, 1.532), (-0.2126, -0.3182, 1.475), (-0.3087, -0.4619, 1.383), (-0.3928, -0.5879, 1.259), (-0.4619, -0.6913, 1.107), (-0.5133, -0.7682, 0.9342), (-0.5449, -0.8155, 0.7466), (-0.5556, -0.8315, 0.5516), (-0.5449, -0.8155, 0.3565), (-0.5133, -0.7682, 0.1689), (-0.4619, -0.6913, -0.004019), (-0.3928, -0.5879, -0.1556), (-0.3087, -0.4619, -0.2799), (-0.2126, -0.3182, -0.3723), (-0.1084, -0.1622, -0.4292), (-0.1379, -0.1379, 1.532), (-0.2706, -0.2706, 1.475), (-0.3928, -0.3928, 1.383), (-0.5, -0.5, 1.259), (-0.5879, -0.5879, 1.107), (-0.6533, -0.6533, 0.9342), (-0.6935, -0.6935, 0.7466), (-0.7071, -0.7071, 0.5516), (-0.6935, -0.6935, 0.3565), (-0.6533, -0.6533, 0.1689), (-0.5879, -0.5879, -0.004019), (-0.5, -0.5, -0.1556), (-0.3928, -0.3928, -0.2799), (-0.2706, -0.2706, -0.3723), (-0.1379, -0.1379, -0.4292), (-0.1622, -0.1084, 1.532), (-0.3182, -0.2126, 1.475), (-0.4619, -0.3087, 1.383), (-0.5879, -0.3928, 1.259), (-0.6913, -0.4619, 1.107), (-0.7682, -0.5133, 0.9342), (-0.8155, -0.5449, 0.7466), (-0.8315, -0.5556, 0.5516), (-0.8155, -0.5449, 0.3565), (-0.7682, -0.5133, 0.1689), (-0.6913, -0.4619, -0.004019), (-0.5879, -0.3928, -0.1556), (-0.4619, -0.3087, -0.2799), (-0.3182, -0.2126, -0.3723), (-0.1622, -0.1084, -0.4292), (2.48e-08, -1.247e-07, 1.552), (-0.1802, -0.07466, 1.532), (-0.3536, -0.1464, 1.475), (-0.5133, -0.2126, 1.383), (-0.6533, -0.2706, 1.259), (-0.7682, -0.3182, 1.107), (-0.8536, -0.3536, 0.9342), (-0.9061, -0.3753, 0.7466), (-0.9239, -0.3827, 0.5516), (-0.9061, -0.3753, 0.3565), (-0.8536, -0.3536, 0.1689), (-0.7682, -0.3182, -0.004019), (-0.6533, -0.2706, -0.1556), (-0.5133, -0.2126, -0.2799), (-0.3536, -0.1464, -0.3723), (-0.1802, -0.07466, -0.4292), (-0.1913, -0.03806, 1.532), (-0.3753, -0.07466, 1.475), (-0.5449, -0.1084, 1.383), (-0.6935, -0.1379, 1.259), (-0.8155, -0.1622, 1.107), (-0.9061, -0.1802, 0.9342), (-0.9619, -0.1913, 0.7466), (-0.9808, -0.1951, 0.5516), (-0.9619, -0.1913, 0.3565), (-0.9061, -0.1802, 0.1689), (-0.8155, -0.1622, -0.004019), (-0.6935, -0.1379, -0.1556), (-0.5449, -0.1084, -0.2799), (-0.3753, -0.07466, -0.3723), (-0.1913, -0.03806, -0.4292)], [], [(6, 5, 20, 21), (14, 13, 28, 29), (7, 6, 21, 22), (8, 7, 22, 23), (1, 0, 15, 16), (9, 8, 23, 24), (2, 1, 16, 17), (10, 9, 24, 25), (3, 2, 17, 18), (11, 10, 25, 26), (4, 3, 18, 19), (12, 11, 26, 27), (5, 4, 19, 20), (13, 12, 27, 28), (20, 19, 34, 35), (28, 27, 42, 43), (21, 20, 35, 36), (29, 28, 43, 44), (22, 21, 36, 37), (23, 22, 37, 38), (16, 15, 30, 31), (24, 23, 38, 39), (17, 16, 31, 32), (25, 24, 39, 40), (18, 17, 32, 33), (26, 25, 40, 41), (19, 18, 33, 34), (27, 26, 41, 42), (39, 38, 53, 54), (32, 31, 46, 47), (40, 39, 54, 55), (33, 32, 47, 48), (41, 40, 55, 56), (34, 33, 48, 49), (42, 41, 56, 57), (35, 34, 49, 50), (43, 42, 57, 58), (36, 35, 50, 51), (44, 43, 58, 59), (37, 36, 51, 52), (38, 37, 52, 53), (31, 30, 45, 46), (58, 57, 72, 73), (51, 50, 65, 66), (59, 58, 73, 74), (52, 51, 66, 67), (53, 52, 67, 68), (46, 45, 60, 61), (54, 53, 68, 69), (47, 46, 61, 62), (55, 54, 69, 70), (48, 47, 62, 63), (56, 55, 70, 71), (49, 48, 63, 64), (57, 56, 71, 72), (50, 49, 64, 65), (62, 61, 76, 77), (70, 69, 84, 85), (63, 62, 77, 78), (71, 70, 85, 86), (64, 63, 78, 79), (72, 71, 86, 87), (65, 64, 79, 80), (73, 72, 87, 88), (66, 65, 80, 81), (74, 73, 88, 89), (67, 66, 81, 82), (68, 67, 82, 83), (61, 60, 75, 76), (69, 68, 83, 84), (81, 80, 95, 96), (89, 88, 103, 104), (82, 81, 96, 97), (83, 82, 97, 98), (76, 75, 90, 91), (84, 83, 98, 99), (77, 76, 91, 92), (85, 84, 99, 100), (78, 77, 92, 93), (86, 85, 100, 101), (79, 78, 93, 94), (87, 86, 101, 102), (80, 79, 94, 95), (88, 87, 102, 103), (100, 99, 114, 115), (93, 92, 107, 108), (101, 100, 115, 116), (94, 93, 108, 109), (102, 101, 116, 117), (95, 94, 109, 110), (103, 102, 117, 118), (96, 95, 110, 111), (104, 103, 118, 119), (97, 96, 111, 112), (98, 97, 112, 113), (91, 90, 105, 106), (99, 98, 113, 114), (92, 91, 106, 107), (119, 118, 133, 134), (112, 111, 126, 127), (113, 112, 127, 128), (106, 105, 120, 121), (114, 113, 128, 129), (107, 106, 121, 122), (115, 114, 129, 130), (108, 107, 122, 123), (116, 115, 130, 131), (109, 108, 123, 124), (117, 116, 131, 132), (110, 109, 124, 125), (118, 117, 132, 133), (111, 110, 125, 126), (131, 130, 145, 146), (124, 123, 138, 139), (132, 131, 146, 147), (125, 124, 139, 140), (133, 132, 147, 148), (126, 125, 140, 141), (134, 133, 148, 149), (127, 126, 141, 142), (128, 127, 142, 143), (121, 120, 135, 136), (129, 128, 143, 144), (122, 121, 136, 137), (130, 129, 144, 145), (123, 122, 137, 138), (143, 142, 157, 158), (136, 135, 150, 151), (144, 143, 158, 159), (137, 136, 151, 152), (145, 144, 159, 160), (138, 137, 152, 153), (146, 145, 160, 161), (139, 138, 153, 154), (147, 146, 161, 162), (140, 139, 154, 155), (148, 147, 162, 163), (141, 140, 155, 156), (149, 148, 163, 164), (142, 141, 156, 157), (154, 153, 168, 169), (162, 161, 176, 177), (155, 154, 169, 170), (163, 162, 177, 178), (156, 155, 170, 171), (164, 163, 178, 179), (157, 156, 171, 172), (158, 157, 172, 173), (151, 150, 165, 166), (159, 158, 173, 174), (152, 151, 166, 167), (160, 159, 174, 175), (153, 152, 167, 168), (161, 160, 175, 176), (173, 172, 187, 188), (166, 165, 180, 181), (174, 173, 188, 189), (167, 166, 181, 182), (175, 174, 189, 190), (168, 167, 182, 183), (176, 175, 190, 191), (169, 168, 183, 184), (177, 176, 191, 192), (170, 169, 184, 185), (178, 177, 192, 193), (171, 170, 185, 186), (179, 178, 193, 194), (172, 171, 186, 187), (192, 191, 206, 207), (185, 184, 199, 200), (193, 192, 207, 208), (186, 185, 200, 201), (194, 193, 208, 209), (187, 186, 201, 202), (188, 187, 202, 203), (181, 180, 195, 196), (189, 188, 203, 204), (182, 181, 196, 197), (190, 189, 204, 205), (183, 182, 197, 198), (191, 190, 205, 206), (184, 183, 198, 199), (196, 195, 210, 211), (204, 203, 218, 219), (197, 196, 211, 212), (205, 204, 219, 220), (198, 197, 212, 213), (206, 205, 220, 221), (199, 198, 213, 214), (207, 206, 221, 222), (200, 199, 214, 215), (208, 207, 222, 223), (201, 200, 215, 216), (209, 208, 223, 224), (202, 201, 216, 217), (203, 202, 217, 218), (215, 214, 229, 230), (223, 222, 237, 238), (216, 215, 230, 231), (224, 223, 238, 239), (217, 216, 231, 232), (218, 217, 232, 233), (211, 210, 225, 226), (219, 218, 233, 234), (212, 211, 226, 227), (220, 219, 234, 235), (213, 212, 227, 228), (221, 220, 235, 236), (214, 213, 228, 229), (222, 221, 236, 237), (234, 233, 248, 249), (227, 226, 241, 242), (235, 234, 249, 250), (228, 227, 242, 243), (236, 235, 250, 251), (229, 228, 243, 244), (237, 236, 251, 252), (230, 229, 244, 245), (238, 237, 252, 253), (231, 230, 245, 246), (239, 238, 253, 254), (232, 231, 246, 247), (233, 232, 247, 248), (226, 225, 240, 241), (253, 252, 267, 268), (246, 245, 260, 261), (254, 253, 268, 269), (247, 246, 261, 262), (248, 247, 262, 263), (241, 240, 255, 256), (249, 248, 263, 264), (242, 241, 256, 257), (250, 249, 264, 265), (243, 242, 257, 258), (251, 250, 265, 266), (244, 243, 258, 259), (252, 251, 266, 267), (245, 244, 259, 260), (265, 264, 279, 280), (258, 257, 272, 273), (266, 265, 280, 281), (259, 258, 273, 274), (267, 266, 281, 282), (260, 259, 274, 275), (268, 267, 282, 283), (261, 260, 275, 276), (269, 268, 283, 284), (262, 261, 276, 277), (263, 262, 277, 278), (256, 255, 270, 271), (264, 263, 278, 279), (257, 256, 271, 272), (284, 283, 298, 299), (277, 276, 291, 292), (278, 277, 292, 293), (271, 270, 285, 286), (279, 278, 293, 294), (272, 271, 286, 287), (280, 279, 294, 295), (273, 272, 287, 288), (281, 280, 295, 296), (274, 273, 288, 289), (282, 281, 296, 297), (275, 274, 289, 290), (283, 282, 297, 298), (276, 275, 290, 291), (288, 287, 302, 303), (296, 295, 310, 311), (289, 288, 303, 304), (297, 296, 311, 312), (290, 289, 304, 305), (298, 297, 312, 313), (291, 290, 305, 306), (299, 298, 313, 314), (292, 291, 306, 307), (293, 292, 307, 308), (286, 285, 300, 301), (294, 293, 308, 309), (287, 286, 301, 302), (295, 294, 309, 310), (307, 306, 321, 322), (308, 307, 322, 323), (301, 300, 315, 316), (309, 308, 323, 324), (302, 301, 316, 317), (310, 309, 324, 325), (303, 302, 317, 318), (311, 310, 325, 326), (304, 303, 318, 319), (312, 311, 326, 327), (305, 304, 319, 320), (313, 312, 327, 328), (306, 305, 320, 321), (314, 313, 328, 329), (326, 325, 341, 342), (319, 318, 334, 335), (327, 326, 342, 343), (320, 319, 335, 336), (328, 327, 343, 344), (321, 320, 336, 337), (329, 328, 344, 345), (322, 321, 337, 338), (323, 322, 338, 339), (316, 315, 331, 332), (324, 323, 339, 340), (317, 316, 332, 333), (325, 324, 340, 341), (318, 317, 333, 334), (339, 338, 353, 354), (332, 331, 346, 347), (340, 339, 354, 355), (333, 332, 347, 348), (341, 340, 355, 356), (334, 333, 348, 349), (342, 341, 356, 357), (335, 334, 349, 350), (343, 342, 357, 358), (336, 335, 350, 351), (344, 343, 358, 359), (337, 336, 351, 352), (345, 344, 359, 360), (338, 337, 352, 353), (350, 349, 364, 365), (358, 357, 372, 373), (351, 350, 365, 366), (359, 358, 373, 374), (352, 351, 366, 367), (360, 359, 374, 375), (353, 352, 367, 368), (354, 353, 368, 369), (347, 346, 361, 362), (355, 354, 369, 370), (348, 347, 362, 363), (356, 355, 370, 371), (349, 348, 363, 364), (357, 356, 371, 372), (369, 368, 383, 384), (362, 361, 376, 377), (370, 369, 384, 385), (363, 362, 377, 378), (371, 370, 385, 386), (364, 363, 378, 379), (372, 371, 386, 387), (365, 364, 379, 380), (373, 372, 387, 388), (366, 365, 380, 381), (374, 373, 388, 389), (367, 366, 381, 382), (375, 374, 389, 390), (368, 367, 382, 383), (388, 387, 402, 403), (381, 380, 395, 396), (389, 388, 403, 404), (382, 381, 396, 397), (390, 389, 404, 405), (383, 382, 397, 398), (384, 383, 398, 399), (377, 376, 391, 392), (385, 384, 399, 400), (378, 377, 392, 393), (386, 385, 400, 401), (379, 378, 393, 394), (387, 386, 401, 402), (380, 379, 394, 395), (400, 399, 414, 415), (393, 392, 407, 408), (401, 400, 415, 416), (394, 393, 408, 409), (402, 401, 416, 417), (395, 394, 409, 410), (403, 402, 417, 418), (396, 395, 410, 411), (404, 403, 418, 419), (397, 396, 411, 412), (405, 404, 419, 420), (398, 397, 412, 413), (399, 398, 413, 414), (392, 391, 406, 407), (419, 418, 433, 434), (412, 411, 426, 427), (420, 419, 434, 435), (413, 412, 427, 428), (414, 413, 428, 429), (407, 406, 421, 422), (415, 414, 429, 430), (408, 407, 422, 423), (416, 415, 430, 431), (409, 408, 423, 424), (417, 416, 431, 432), (410, 409, 424, 425), (418, 417, 432, 433), (411, 410, 425, 426), (423, 422, 437, 438), (431, 430, 445, 446), (424, 423, 438, 439), (432, 431, 446, 447), (425, 424, 439, 440), (433, 432, 447, 448), (426, 425, 440, 441), (434, 433, 448, 449), (427, 426, 441, 442), (435, 434, 449, 450), (428, 427, 442, 443), (429, 428, 443, 444), (422, 421, 436, 437), (430, 429, 444, 445), (442, 441, 457, 458), (450, 449, 465, 466), (443, 442, 458, 459), (444, 443, 459, 460), (437, 436, 452, 453), (445, 444, 460, 461), (438, 437, 453, 454), (446, 445, 461, 462), (439, 438, 454, 455), (447, 446, 462, 463), (440, 439, 455, 456), (448, 447, 463, 464), (441, 440, 456, 457), (449, 448, 464, 465), (462, 461, 476, 477), (455, 454, 469, 470), (463, 462, 477, 478), (456, 455, 470, 471), (464, 463, 478, 479), (457, 456, 471, 472), (465, 464, 479, 480), (458, 457, 472, 473), (466, 465, 480, 481), (459, 458, 473, 474), (460, 459, 474, 475), (453, 452, 467, 468), (461, 460, 475, 476), (454, 453, 468, 469), (0, 451, 15), (330, 14, 29), (15, 451, 30), (330, 29, 44), (30, 451, 45), (330, 44, 59), (45, 451, 60), (330, 59, 74), (60, 451, 75), (330, 74, 89), (75, 451, 90), (330, 89, 104), (90, 451, 105), (330, 104, 119), (105, 451, 120), (330, 119, 134), (120, 451, 135), (330, 134, 149), (135, 451, 150), (330, 149, 164), (150, 451, 165), (330, 164, 179), (165, 451, 180), (330, 179, 194), (180, 451, 195), (330, 194, 209), (195, 451, 210), (330, 209, 224), (210, 451, 225), (330, 224, 239), (225, 451, 240), (330, 239, 254), (240, 451, 255), (330, 254, 269), (255, 451, 270), (330, 269, 284), (270, 451, 285), (330, 284, 299), (285, 451, 300), (330, 299, 314), (300, 451, 315), (330, 314, 329), (315, 451, 331), (330, 329, 345), (331, 451, 346), (330, 345, 360), (346, 451, 361), (330, 360, 375), (361, 451, 376), (330, 375, 390), (376, 451, 391), (330, 390, 405), (391, 451, 406), (330, 405, 420), (406, 451, 421), (330, 420, 435), (421, 451, 436), (330, 435, 450), (436, 451, 452), (330, 450, 466), (452, 451, 467), (330, 466, 481), (481, 480, 13, 14), (474, 473, 6, 7), (467, 451, 0), (330, 481, 14), (475, 474, 7, 8), (468, 467, 0, 1), (476, 475, 8, 9), (469, 468, 1, 2), (477, 476, 9, 10), (470, 469, 2, 3), (478, 477, 10, 11), (471, 470, 3, 4), (479, 478, 11, 12), (472, 471, 4, 5), (480, 479, 12, 13), (473, 472, 5, 6)])
me_sphere.polygons.foreach_set('use_smooth', [True] * 512)
me_sphere.materials.append(mat_material)
me_sphere.use_remesh_preserve_volume = False
me_sphere.use_remesh_preserve_attributes = False
me_sphere.use_mirror_vertex_groups = False
me_sphere.update()

# ---- objects
ob_point = bpy.data.objects.new('Point', light_point)
ob_torus = bpy.data.objects.new('Torus', me_torus)
ob_cube_001 = bpy.data.objects.new('Cube.001', me_cube_002)
ob_cube = bpy.data.objects.new('Cube', me_cube_001)
ob_icosphere = bpy.data.objects.new('Icosphere', me_icosphere_001)
ob_cylinder = bpy.data.objects.new('Cylinder', me_cylinder)
ob_cone = bpy.data.objects.new('Cone', me_cone)
ob_sphere = bpy.data.objects.new('Sphere', me_sphere)
ob_lamp = bpy.data.objects.new('Lamp', light_lamp)
ob_camera = bpy.data.objects.new('Camera', cam_camera)

# ---- transforms, parenting, visibility, modifiers, constraints
ob_point.location = (-1.552, -4.535, 0.9093)
ob_point.lineart.crease_threshold = 0.0
ob_torus.location = (-0.004526, -2.704, 1.172)
ob_torus.rotation_euler = (0.0, -0.0, 1.571)
ob_torus.lineart.crease_threshold = 0.0
ob_cube_001.location = (-0.004526, -0.3606, 0.2093)
ob_cube_001.rotation_euler = (0.0, -0.0, 1.571)
ob_cube_001.scale = (1.336, 1.0, 1.0)
ob_cube_001.lineart.crease_threshold = 0.0
ob_cube.location = (-0.004526, -0.3606, 0.0)
ob_cube.rotation_euler = (0.0, -0.0, 1.571)
ob_cube.scale = (1.336, 1.0, 1.0)
ob_cube.lineart.crease_threshold = 0.0
ob_icosphere.location = (-1.571, -4.386, 1.068)
ob_icosphere.scale = (0.1812, 0.1812, 0.1812)
ob_icosphere.lineart.crease_threshold = 0.0
_m = ob_icosphere.modifiers.new('Mirror', 'MIRROR')
_m.use_axis = (False, True, False)
_m.mirror_object = ob_cube
ob_cylinder.location = (-1.574, -3.463, 0.9216)
ob_cylinder.rotation_euler = (1.571, -0.0, 0.0)
ob_cylinder.scale = (0.2371, 0.2371, 0.5869)
ob_cylinder.lineart.crease_threshold = 0.0
_m = ob_cylinder.modifiers.new('Mirror', 'MIRROR')
_m.use_axis = (False, True, False)
_m.mirror_object = ob_cube
ob_cone.location = (-4.044, -3.513, 0.9907)
ob_cone.rotation_euler = (-1.571, -0.0, 0.0)
ob_cone.scale = (0.3952, 0.3952, 0.3952)
ob_cone.lineart.crease_threshold = 0.0
_m = ob_cone.modifiers.new('Mirror', 'MIRROR')
_m.use_axis = (False, True, False)
_m.mirror_object = ob_cube
ob_sphere.location = (-0.004526, 0.1771, 0.01021)
ob_sphere.rotation_euler = (0.0, -0.0, 1.571)
ob_sphere.lineart.crease_threshold = 0.0
ob_lamp.location = (-1.01, 4.253, 5.904)
ob_lamp.rotation_euler = (0.6503, 0.05522, 3.437)
ob_lamp.lock_rotations_4d = False
ob_lamp.empty_display_type = 'ARROWS'
ob_lamp.color = (0.0, 0.0, 0.0, 0.0)
ob_lamp.lineart.crease_threshold = 0.0
ob_camera.location = (0.0, 0.0, 13.15)
ob_camera.lock_rotations_4d = False
ob_camera.empty_display_type = 'ARROWS'
ob_camera.color = (0.0, 0.0, 0.0, 0.0)
ob_camera.display_type = 'WIRE'
ob_camera.lineart.crease_threshold = 0.0

# ---- collection membership
col_collection_1.objects.link(ob_point)
col_collection_1.objects.link(ob_torus)
col_collection_1.objects.link(ob_cube_001)
col_collection_1.objects.link(ob_cube)
col_collection_1.objects.link(ob_icosphere)
col_collection_1.objects.link(ob_cylinder)
col_collection_1.objects.link(ob_cone)
col_collection_1.objects.link(ob_sphere)
col_collection_1.objects.link(ob_lamp)
col_collection_1.objects.link(ob_camera)

# ---- scene / render settings (as saved in the file)
scene.camera = ob_camera
scene.frame_start = 1; scene.frame_end = 250; scene.frame_set(29)
scene.render.engine = 'BLENDER_EEVEE_NEXT'
scene.render.resolution_x = 1024
scene.render.resolution_y = 1024
scene.render.resolution_percentage = 50
scene.render.dither_intensity = 0.0
scene.render.film_transparent = True
scene.cycles.use_denoising = False
scene.cycles.samples = 10
scene.cycles.sampling_pattern = 'TABULATED_SOBOL'
scene.cycles.light_sampling_threshold = 0.0
scene.cycles.use_adaptive_sampling = False
scene.cycles.use_light_tree = False
scene.cycles.blur_glossy = 0.0
scene.cycles.pixel_filter_type = 'GAUSSIAN'
scene.cycles.sample_clamp_indirect = 0.0
scene.view_settings.view_transform = 'Standard'
bpy.context.view_layer.update()
